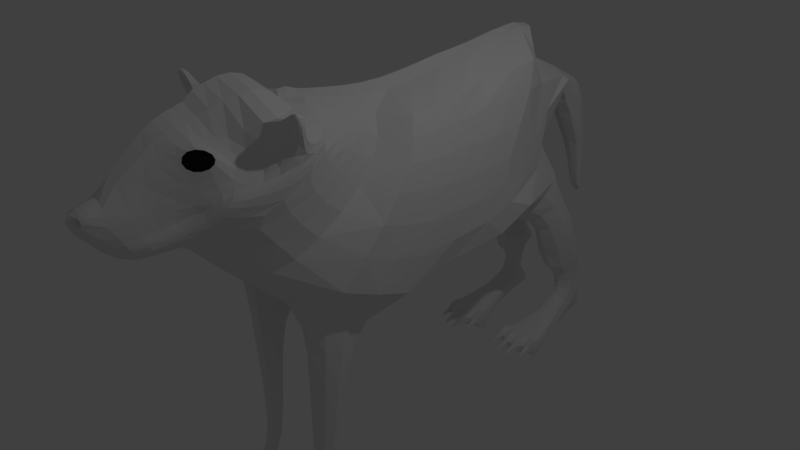 # Source: olok.blend  (saved by Blender 2.79.0; exported with 4.5.12 LTS)
import bpy
from mathutils import Matrix  # noqa: F401  (used for matrix-valued properties, if any)

bpy.ops.wm.read_factory_settings(use_empty=True)
scene = bpy.context.scene
scene.name = 'Scene'

# ---- collections
col_collection_1 = bpy.data.collections.new('Collection 1'); scene.collection.children.link(col_collection_1)

# ---- world
world_world = bpy.data.worlds.new('World'); scene.world = world_world
world_world.color = (0.05088, 0.05088, 0.05088)
world_world.use_sun_shadow = False
world_world.sun_shadow_jitter_overblur = 0.0
world_world.cycles.sampling_method = 'MANUAL'

# ---- cameras
cam_camera = bpy.data.cameras.new('Camera')
cam_camera.clip_end = 100.0
cam_camera.lens = 35.0
cam_camera.sensor_width = 32.0
cam_camera.sensor_height = 18.0
cam_camera.ortho_scale = 7.314
cam_camera.dof.focus_distance = 0.0
cam_camera.dof.aperture_fstop = 128.0

# ---- lights
light_lamp = bpy.data.lights.new('Lamp', 'POINT')
light_lamp.transmission_factor = 0.0
light_lamp.cutoff_distance = 30.0
light_lamp.energy = 100.0
light_lamp.shadow_buffer_clip_start = 1.001
light_lamp.shadow_soft_size = 0.1
light_lamp.shadow_maximum_resolution = 0.006
light_lamp.use_absolute_resolution = True

# ---- meshes
me_plane = bpy.data.meshes.new('Plane')
me_plane.from_pydata([(-2.905, -12.35, -15.85), (-3.253, -12.37, -15.49), (-3.5, -12.51, -15.12), (-3.59, -12.74, -14.83), (-3.503, -13.0, -14.68), (-3.254, -13.26, -14.73), (-2.893, -13.45, -14.98), (-2.515, -13.51, -15.37), (-2.251, -13.4, -15.78), (-2.159, -13.13, -16.08), (-2.261, -12.79, -16.21), (-2.542, -12.5, -16.11), (-2.856, -12.16, -15.99), (-3.27, -12.19, -15.54), (-3.562, -12.36, -15.08), (-3.672, -12.61, -14.7), (-3.57, -12.9, -14.5), (-3.278, -13.19, -14.55), (-2.84, -13.43, -14.85), (-2.345, -13.57, -15.35), (-2.035, -13.47, -15.88), (-1.933, -13.16, -16.28), (-2.048, -12.72, -16.48), (-2.418, -12.34, -16.34), (-2.744, -11.7, -16.36), (-3.289, -11.76, -15.66), (-3.666, -11.99, -15.0), (-3.82, -12.28, -14.45), (-3.683, -12.63, -14.17), (-3.319, -12.98, -14.2), (-2.745, -13.33, -14.57), (-1.925, -13.77, -15.28), (-1.564, -13.72, -16.1), (-1.454, -13.34, -16.67), (-1.551, -12.63, -17.19), (-2.175, -11.97, -16.87), (-2.575, -10.85, -17.06), (-3.35, -11.0, -15.85), (-3.839, -11.42, -14.91), (-4.103, -11.73, -14.03), (-3.868, -12.22, -13.66), (-3.438, -12.64, -13.67), (-2.807, -13.09, -14.01), (-1.979, -13.73, -14.56), (-1.325, -11.85, -18.26), (-1.947, -11.26, -17.71), (-0.74, -13.42, -17.73), (-0.6568, -12.7, -18.63), (-0.9402, -14.62, -15.73), (-1.011, -14.72, -15.0), (-3.882, -9.542, -15.95), (-3.516, -9.53, -16.34), (-3.684, -9.929, -15.9), (-4.013, -10.09, -15.57), (-2.066, -10.3, -18.38), (-1.137, -11.1, -19.54), (-1.685, -10.68, -18.78), (-0.5636, -11.9, -19.66), (-2.689, -10.19, -17.18), (-2.253, -9.867, -18.27), (-2.718, -9.784, -17.2), (-2.351, -9.505, -18.19), (-2.711, -9.57, -17.26), (-2.383, -9.307, -18.19), (-1.716, -9.943, -19.52), (-1.882, -9.554, -19.39), (-1.274, -9.86, -20.76), (-1.471, -9.383, -20.5), (-0.8928, -9.569, -21.59), (-1.033, -9.207, -21.29), (-0.4662, -9.427, -22.01), (-0.5384, -9.098, -21.74), (-3.169, -10.37, -16.32), (-3.751, -10.69, -15.47), (-3.5, -10.34, -15.88), (-3.979, -10.44, -15.39), (-3.686, -10.2, -15.73), (-3.341, -8.891, -16.91), (-3.168, -9.074, -17.1), (-2.877, -8.432, -17.88), (-2.792, -8.679, -18.02), (-2.455, -8.1, -18.76), (-2.411, -8.368, -18.94), (-1.997, -7.85, -19.49), (-1.976, -8.131, -19.74), (-1.454, -7.674, -20.04), (-1.434, -7.96, -20.33), (-0.7788, -7.563, -20.36), (-0.7633, -7.851, -20.69), (-2.981, -9.216, -17.21), (-2.655, -8.886, -18.11), (-2.827, -9.333, -17.27), (-2.517, -9.048, -18.16), (-3.354, -8.566, -16.69), (-2.831, -8.138, -17.71), (-3.134, -8.109, -16.31), (-2.567, -7.81, -17.58), (-2.15, -7.479, -16.75), (-1.894, -7.437, -17.79), (-1.11, -7.113, -16.99), (-1.001, -7.161, -17.92), (-2.406, -7.84, -18.54), (-2.266, -7.649, -18.33), (-1.929, -7.595, -19.17), (-1.423, -7.435, -19.69), (-0.7774, -7.325, -19.96), (-0.7857, -7.182, -19.46), (-3.989, -9.182, -15.72), (-4.057, -8.867, -15.2), (-4.437, -11.66, -13.13), (-4.122, -12.08, -12.95), (-3.658, -12.52, -13.01), (-3.009, -13.03, -13.34), (-2.16, -13.72, -13.83), (-1.124, -14.88, -14.26), (-4.776, -11.7, -12.25), (-4.464, -12.11, -12.15), (-4.017, -12.6, -12.26), (-3.39, -13.12, -12.6), (-2.529, -13.61, -13.1), (-1.324, -15.29, -13.54), (-4.406, -10.02, -15.23), (-4.515, -9.767, -14.98), (-4.667, -9.562, -14.43), (-4.68, -10.32, -14.81), (-4.827, -10.26, -14.48), (-5.028, -10.17, -13.82), (-4.394, -11.22, -14.15), (-4.684, -11.29, -13.38), (-4.995, -11.35, -12.52), (-4.608, -10.92, -14.39), (-4.866, -10.99, -13.75), (-5.139, -11.05, -12.93), (-4.687, -10.61, -14.64), (-4.921, -10.67, -14.12), (-5.17, -10.68, -13.36), (-4.099, -11.01, -14.85), (-4.317, -10.72, -14.93), (-4.392, -10.38, -15.1), (-0.8161, -14.4, -16.43), (-0.7531, -14.0, -17.06), (-1.567, -10.28, -19.53), (-1.259, -10.37, -20.28), (-0.8458, -10.85, -20.73), (-0.4583, -11.16, -20.69), (-0.9471, -10.17, -21.62), (-0.7317, -9.88, -21.99), (-0.3916, -9.758, -22.26), (-1.004, -10.49, -21.09), (-0.3916, -11.02, -21.43), (-0.3476, -10.87, -21.96), (-0.315, -10.68, -22.25), (-0.2045, -10.53, -22.41), (-0.2096, -10.32, -22.44), (-0.3353, -10.08, -22.36), (-0.6302, -10.09, -22.16), (-0.7854, -10.23, -22.02), (-0.5912, -10.6, -22.11), (-0.6422, -10.7, -21.91), (-0.7123, -10.81, -21.44), (-0.8771, -10.6, -21.51), (-0.8314, -10.48, -21.85), (-0.7531, -10.43, -22.05), (-3.27, -9.564, -16.52), (-3.447, -9.857, -16.1), (-3.081, -10.0, -16.47), (-3.35, -10.09, -16.07), (-3.479, -10.04, -15.94), (-3.106, -9.615, -16.61), (-3.294, -9.833, -16.22), (-3.022, -9.801, -16.59), (-3.25, -9.935, -16.21), (-3.361, -9.955, -16.08), (-3.201, -9.833, -16.3), (-3.018, -9.681, -16.64), (-2.735, -9.438, -17.28), (-2.423, -9.175, -18.18), (-1.991, -9.26, -19.3), (-2.044, -9.075, -19.24), (-2.307, -8.611, -19.08), (-2.185, -8.804, -19.16), (-2.093, -8.946, -19.21), (-1.594, -9.077, -20.32), (-1.657, -8.895, -20.22), (-1.895, -8.397, -19.93), (-1.79, -8.612, -20.06), (-1.706, -8.766, -20.14), (-1.132, -8.932, -21.08), (-1.184, -8.76, -20.93), (-1.373, -8.24, -20.56), (-1.291, -8.469, -20.72), (-1.225, -8.631, -20.83), (-0.5922, -8.841, -21.52), (-0.6216, -8.673, -21.35), (-0.7277, -8.136, -20.94), (-0.6818, -8.372, -21.11), (-0.6445, -8.541, -21.23), (-0.4467, -10.45, -21.81), (-0.3561, -10.45, -21.89), (-0.3585, -10.39, -21.9), (-0.4514, -10.34, -21.82), (-0.5958, -10.31, -21.78), (-0.6888, -10.31, -21.78), (-0.5897, -10.42, -21.77), (-0.6841, -10.38, -21.78), (-1.709, -7.391, -18.73), (-0.9006, -7.159, -18.77), (-1.349, -7.294, -19.35), (-3.347, -7.832, -15.15), (-2.314, -7.236, -15.75), (-1.19, -6.843, -16.07), (-4.253, -8.598, -14.23), (-5.17, -12.06, -11.41), (-4.891, -12.54, -11.5), (-4.495, -13.05, -11.68), (-3.936, -13.57, -11.96), (-3.084, -14.03, -12.31), (-1.587, -15.6, -12.68), (-4.859, -9.384, -13.57), (-5.234, -10.07, -12.82), (-5.314, -11.6, -11.47), (-5.413, -11.18, -11.84), (-5.412, -10.71, -12.3), (-3.503, -7.242, -14.01), (-2.414, -6.602, -14.75), (-1.237, -6.18, -15.11), (-4.509, -8.199, -12.76), (-5.618, -12.66, -10.57), (-5.358, -13.12, -10.99), (-5.005, -13.61, -11.23), (-4.536, -14.08, -11.4), (-3.791, -14.49, -11.4), (-1.844, -15.88, -11.77), (-4.985, -9.206, -12.63), (-5.296, -9.93, -11.32), (-5.528, -12.03, -10.13), (-5.539, -11.43, -10.46), (-5.506, -10.84, -10.86), (-1.866, -15.95, -10.82), (-5.574, -12.51, -9.538), (-5.806, -13.81, -10.81), (-5.496, -14.19, -10.97), (-5.146, -14.54, -11.09), (-6.348, -14.14, -10.7), (-6.425, -14.16, -10.51), (-6.548, -14.76, -10.84), (-6.607, -14.8, -10.72), (-6.552, -15.25, -10.95), (-6.59, -15.32, -10.86), (-6.341, -15.45, -10.99), (-6.349, -15.54, -10.92), (-5.984, -15.32, -10.99), (-5.952, -15.44, -10.91), (-5.581, -14.98, -11.0), (-5.487, -15.14, -10.91), (-3.861, -14.55, -10.4), (-5.882, -14.14, -10.8), (-5.759, -14.28, -10.85), (-6.081, -14.43, -10.81), (-5.926, -14.59, -10.85), (-6.284, -14.81, -10.85), (-6.15, -14.94, -10.88), (-6.39, -15.08, -10.9), (-6.312, -15.15, -10.91), (-6.471, -15.15, -10.94), (-6.324, -15.29, -10.96), (-6.053, -15.12, -10.95), (-5.751, -14.74, -10.94), (-6.195, -14.26, -10.79), (-6.42, -14.76, -10.87), (-4.893, -14.78, -10.99), (-6.015, -13.48, -10.57), (-6.123, -13.51, -10.23), (-0.5883, -10.51, -21.98), (-0.4129, -10.55, -22.05), (-0.3146, -10.36, -22.15), (-0.4257, -10.24, -22.09), (-0.6066, -10.21, -22.0), (-0.7203, -10.28, -21.95), (-0.3103, -10.49, -22.13), (-0.709, -10.4, -21.95), (-5.798, -12.91, -9.918), (-4.975, -14.78, -10.52), (-5.538, -15.12, -10.62), (-5.973, -15.42, -10.7), (-6.34, -15.52, -10.72), (-6.56, -15.32, -10.67), (-6.481, -15.26, -10.47), (-6.325, -15.4, -10.5), (-6.302, -14.98, -10.24), (-6.158, -15.12, -10.28), (-6.106, -14.66, -10.09), (-5.937, -14.83, -10.15), (-5.904, -14.43, -9.954), (-5.76, -14.58, -10.02), (-6.441, -14.91, -10.33), (-6.22, -14.47, -10.13), (-6.563, -14.85, -10.52), (-6.37, -14.28, -10.28), (-5.732, -14.96, -10.31), (-5.808, -14.14, -9.864), (-5.428, -14.52, -10.06), (-6.048, -15.28, -10.45), (-6.317, -15.29, -10.37), (-6.401, -15.21, -10.35), (-6.036, -13.74, -9.945), (-5.636, -13.23, -9.454), (-5.284, -13.69, -9.378), (-4.743, -14.16, -9.676), (-4.428, -13.12, -7.76), (-4.698, -12.38, -7.61), (-4.702, -11.88, -7.528), (-5.291, -11.27, -9.127), (-5.3, -11.82, -8.95), (-5.183, -12.85, -8.749), (-4.716, -13.42, -8.682), (-4.097, -13.91, -8.972), (-1.36, -15.37, -9.047), (-1.161, -14.66, -8.311), (-1.04, -14.5, -7.612), (-3.033, -13.9, -7.678), (-3.472, -13.83, -8.238), (-4.076, -13.46, -7.935), (-3.177, -14.33, -9.489), (-2.599, -14.21, -8.676), (-2.192, -14.24, -8.019), (-1.626, -15.78, -9.9), (-4.601, -12.76, -7.645), (-5.237, -12.3, -8.774), (-2.904, -13.5, -6.384), (-1.948, -13.95, -6.197), (-0.9732, -14.3, -6.126), (-0.9778, -14.11, -5.299), (-1.981, -13.65, -5.465), (-2.95, -13.1, -5.82), (-2.905, -13.88, -6.793), (-1.957, -14.29, -6.861), (-0.9906, -14.42, -6.906), (-2.907, -13.95, -7.235), (-2.01, -14.32, -7.454), (-3.849, -12.49, -6.497), (-3.818, -12.95, -6.84), (-3.799, -13.34, -6.985), (-3.697, -13.52, -7.254), (-3.602, -13.62, -7.511), (-3.527, -6.025, -12.87), (-2.446, -5.379, -13.6), (-1.251, -4.952, -13.94), (-5.158, -10.52, -9.125), (-4.398, -6.807, -11.59), (-5.009, -8.874, -10.76), (-4.846, -7.629, -9.812), (-4.962, -9.602, -8.642), (-4.806, -8.528, -7.754), (-4.608, -11.23, -7.245), (-1.009, -13.9, -4.379), (-2.069, -13.33, -4.623), (-3.054, -12.64, -5.106), (-3.88, -11.92, -5.965), (-4.462, -10.44, -6.638), (-1.03, -13.66, -3.328), (-2.139, -12.96, -3.627), (-3.132, -12.12, -4.2), (-3.872, -11.27, -5.189), (-4.334, -9.558, -5.682), (-1.023, -13.42, -2.106), (-2.145, -12.57, -2.446), (-3.134, -11.57, -3.073), (-3.82, -10.57, -4.14), (-1.005, -13.21, -0.6609), (-2.12, -12.21, -1.056), (-3.103, -11.05, -1.728), (-0.927, -13.33, 3.511), (-3.85, -12.16, 3.067), (-4.721, -10.75, 2.192), (-0.8435, -13.86, 6.604), (-3.743, -12.44, 5.814), (-4.595, -10.86, 4.752), (-0.7744, -14.71, 13.13), (-3.537, -13.01, 11.73), (-4.322, -11.14, 10.39), (-0.7237, -15.11, 15.92), (-3.333, -13.24, 14.51), (-4.074, -11.19, 13.43), (-2.444, -3.457, -12.0), (-1.238, -3.11, -12.27), (-2.862, 1.532, -8.791), (-1.201, -0.8573, -9.842), (-2.551, 2.613, -7.113), (-1.115, 1.111, -6.689), (-2.9, 3.141, -5.092), (-1.177, 2.374, -2.954), (-2.173, 1.556, 8.497), (-1.039, 2.254, 5.697), (-1.575, 1.078, 12.05), (-0.8301, 1.874, 8.9), (-4.407, -5.032, -10.13), (-4.803, -6.153, -8.433), (-4.735, -7.323, -6.443), (-4.509, 0.4206, -8.018), (-6.62, -4.559, -6.023), (-6.533, -6.296, -4.289), (-4.838, 0.9998, -6.206), (-6.624, -3.432, -3.402), (-6.476, -5.48, -1.924), (-4.645, 1.968, -4.458), (-6.505, -2.642, -0.5112), (-6.372, -4.931, 0.6929), (-5.938, -0.9331, 8.678), (-6.1, -2.657, 6.716), (-5.987, -4.666, 6.475), (-5.864, -2.264, 12.2), (-5.883, -3.286, 9.742), (-5.75, -4.963, 9.208), (-3.549, -4.213, -11.45), (-3.705, 0.7144, -9.061), (-2.826, 6.739, -8.399), (-3.765, 2.815, -4.167), (-3.329, 0.6102, 8.423), (-4.264, -8.618, -4.372), (-3.77, -9.861, -2.822), (-6.145, -7.911, -2.585), (-5.585, -9.422, -1.124), (-6.072, -7.392, -0.4139), (-5.473, -9.159, 0.9995), (-5.962, -7.089, 2.05), (-5.349, -9.081, 3.458), (-5.63, -6.871, 7.307), (-5.059, -9.064, 8.772), (-5.447, -6.897, 9.778), (-4.884, -8.959, 11.41), (-3.959, -12.08, 0.7803), (-4.859, -10.82, 0.01323), (-0.9798, -13.13, 1.133), (-1.064, -8.608, 24.2), (-0.9884, -6.846, 25.06), (-1.501, -7.953, 23.28), (-1.393, -6.452, 24.13), (-1.078, -7.371, 22.47), (-0.9895, -6.125, 23.36), (-0.8997, -5.078, 25.63), (-1.267, -4.793, 24.81), (-0.8976, -4.59, 24.15), (-0.7557, -2.937, 26.3), (-1.059, -2.81, 25.62), (-0.7521, -2.767, 25.08), (-0.5701, -0.6698, 26.66), (-0.7793, -0.5574, 26.19), (-0.5658, -0.5767, 25.76), (-0.3976, 2.058, 27.02), (-0.455, 2.346, 26.76), (-0.394, 2.103, 26.4), (-1.274, -10.01, 21.34), (-1.662, -9.742, 21.83), (-1.303, -8.701, 21.63), (-2.306, -10.61, 17.11), (-2.548, -8.171, 17.94), (-2.003, -5.121, 17.88), (-1.615, -13.2, 16.71), (-0.5898, -14.96, 17.21), (-1.248, -0.3756, 14.29), (-0.6951, 1.177, 10.92), (-4.948, -5.779, 11.99), (-3.969, -6.667, 14.69), (-4.092, -8.437, 13.81), (-4.148, -4.106, 15.02), (-5.034, -4.393, 12.24), (-4.871, -7.05, 11.85), (-2.92, 3.95, -8.521), (-2.634, 4.557, -7.408), (-2.984, 4.843, -6.087), (-4.439, 3.261, -8.036), (-4.773, 3.558, -6.779), (-4.504, 4.107, -5.677), (-3.676, 3.429, -8.752), (-2.705, 9.66, -8.288), (-3.769, 4.642, -5.398), (-2.559, 7.08, -7.579), (-2.899, 7.235, -6.61), (-4.265, 6.334, -8.052), (-4.592, 6.494, -7.111), (-4.338, 6.81, -6.294), (-3.538, 6.432, -8.584), (-2.627, 12.26, -8.218), (-3.641, 7.115, -6.083), (-2.462, 9.849, -7.655), (-2.776, 9.939, -6.908), (-4.026, 9.446, -8.03), (-4.33, 9.541, -7.302), (-4.098, 9.716, -6.667), (-3.356, 9.492, -8.438), (-2.62, 14.25, -8.276), (-3.457, 9.876, -6.499), (-2.414, 12.39, -7.724), (-2.695, 12.48, -7.14), (-3.803, 12.17, -8.026), (-4.076, 12.25, -7.461), (-3.869, 12.37, -6.96), (-3.205, 12.17, -8.338), (-2.669, 15.72, -8.533), (-3.299, 12.45, -6.815), (-2.436, 14.41, -7.898), (-2.686, 14.58, -7.436), (-3.648, 14.21, -8.136), (-3.89, 14.35, -7.707), (-3.707, 14.53, -7.307), (-3.124, 14.17, -8.369), (-2.791, 17.71, -9.569), (-3.211, 14.54, -7.151), (-2.5, 15.99, -8.276), (-2.733, 16.46, -7.922), (-3.568, 15.7, -8.435), (-3.79, 15.97, -8.145), (-3.622, 16.45, -7.842), (-3.108, 15.62, -8.592), (-3.186, 16.19, -7.55), (-2.513, 18.19, -9.77), (-2.509, 18.7, -9.688), (-3.557, 17.71, -9.533), (-3.871, 18.19, -9.724), (-3.9, 18.69, -9.653), (-3.168, 17.57, -9.51), (-4.158, 18.89, -11.16), (-3.474, 19.24, -9.431), (-2.344, 18.81, -10.48), (-2.357, 19.13, -10.44), (-4.2, 19.1, -11.02), (-4.067, 19.12, -10.42), (-3.496, 18.78, -11.52), (-3.194, 17.16, -7.761), (-2.248, 19.27, -12.01), (-2.25, 19.16, -12.02), (-4.18, 19.15, -12.02), (-4.182, 19.27, -12.01), (-2.277, 18.89, -11.17), (-4.043, 19.15, -12.04), (-3.42, 17.6, -8.015), (-2.443, -0.7042, -9.667), (-2.108, 1.385, -6.76), (-2.432, 2.366, -3.083), (-6.364, -2.431, -7.79), (-6.589, -1.198, -4.854), (-6.352, -0.01609, -1.848), (-3.612, -1.824, -9.815), (-3.715, 1.885, -1.869), (-2.388, 19.28, -12.04), (-2.975, 17.61, -8.046), (-2.388, 19.15, -12.04), (-3.031, 19.16, -12.3), (-4.043, 19.27, -12.04), (-3.031, 19.28, -12.29), (-2.662, 19.58, -10.74), (-3.236, 19.65, -10.81), (-3.784, 19.57, -10.74), (-2.734, 18.98, -9.448), (-3.228, 19.32, -9.449), (-3.696, 18.98, -9.427), (-4.204, 19.04, -11.79), (-2.881, 19.16, -12.29), (-2.881, 19.28, -12.28), (-4.163, 19.25, -12.18), (-4.163, 19.31, -12.17), (-4.073, 19.25, -12.18), (-4.074, 19.31, -12.18), (-4.151, 19.32, -12.25), (-4.151, 19.34, -12.25), (-4.088, 19.32, -12.25), (-4.088, 19.34, -12.25), (-3.656, 19.02, -12.02), (-3.093, 19.03, -12.06), (-3.003, 19.26, -12.46), (-4.04, 19.74, -11.36), (-3.003, 19.32, -12.46), (-3.861, 18.78, -11.33), (-2.226, 19.04, -11.79), (-4.116, 19.73, -11.23), (-4.06, 19.73, -11.45), (-2.464, 19.02, -11.84), (-2.911, 19.26, -12.46), (-2.911, 19.32, -12.45), (-2.989, 19.33, -12.54), (-2.989, 19.36, -12.53), (-2.926, 19.33, -12.54), (-2.926, 19.36, -12.53), (-4.12, 19.75, -11.43), (-3.341, 18.8, -11.62), (-3.486, 19.36, -12.53), (-3.486, 19.33, -12.54), (-3.549, 19.36, -12.53), (-3.549, 19.33, -12.54), (-3.472, 19.32, -12.46), (-3.472, 19.26, -12.46), (-3.563, 19.32, -12.45), (-3.563, 19.26, -12.46), (-3.445, 19.28, -12.29), (-3.445, 19.16, -12.3), (-3.592, 19.28, -12.28), (-3.592, 19.16, -12.29), (-2.356, 19.26, -12.18), (-2.356, 19.32, -12.18), (-2.266, 19.26, -12.18), (-2.266, 19.32, -12.17), (-2.341, 19.32, -12.25), (-2.341, 19.35, -12.25), (-2.278, 19.32, -12.25), (-2.278, 19.35, -12.24), (-4.164, 19.75, -11.36), (-2.585, 18.78, -11.34), (-2.731, 16.85, -8.997), (-3.132, 16.73, -9.005), (-2.603, 17.73, -8.742), (-2.522, 17.21, -8.916), (-3.802, 17.2, -8.83), (-3.55, 16.85, -8.934), (-3.77, 17.72, -8.678), (-3.565, 18.41, -8.615), (-2.975, 19.24, -9.441), (-2.851, 18.41, -8.645), (-2.811, 19.02, -12.03), (-2.475, 19.55, -11.63), (-3.953, 19.57, -11.57), (-3.972, 19.02, -11.84), (-2.224, 19.51, -11.57), (-2.252, 19.41, -11.0), (-4.206, 19.51, -11.57), (-4.179, 19.41, -10.99), (-4.119, 19.76, -11.29), (-4.08, 19.75, -11.42), (-4.075, 19.76, -11.36), (-2.918, 19.76, -11.44), (-3.037, 19.74, -11.5), (-3.814, 19.05, -11.87), (-3.813, 19.52, -11.66), (-2.638, 19.05, -11.87), (-2.636, 19.51, -11.68), (-3.92, 19.65, -11.16), (-3.017, 19.73, -11.59), (-2.895, 19.74, -11.41), (-3.67, 19.55, -11.73), (-2.797, 19.55, -11.74), (-3.113, 19.58, -11.72), (-3.133, 19.68, -11.28), (-2.762, 19.67, -11.19), (-2.476, 0.7309, 13.94), (-1.974, 0.4906, 16.1), (-2.033, -0.4841, 18.05), (-4.141, -0.5579, 13.93), (-4.288, -1.319, 16.06), (-3.74, -1.998, 18.09), (-3.383, 0.2218, 13.32), (-2.508, 2.849, 17.4), (-2.726, -2.132, 19.33), (-2.598, 1.517, 16.14), (-2.171, 1.36, 17.88), (-2.2, 0.7055, 20.37), (-4.041, 0.7313, 16.18), (-4.253, 0.2603, 17.72), (-3.861, -0.01272, 19.25), (-3.358, 1.23, 15.55), (-2.236, 4.467, 18.27), (-3.044, 0.1072, 20.13), (-2.056, 2.766, 18.98), (-2.214, 2.424, 21.13), (-4.09, 2.281, 17.52), (-4.386, 1.954, 18.95), (-4.043, 1.835, 20.31), (-3.327, 2.649, 16.86), (-2.471, 8.463, 20.63), (-3.206, 2.011, 21.0), (-1.547, 4.4, 19.74), (-2.067, 4.281, 21.73), (-4.094, 4.034, 18.45), (-4.461, 3.754, 19.83), (-4.132, 3.661, 21.09), (-3.222, 4.334, 17.77), (-2.62, 9.363, 20.97), (-3.232, 3.831, 21.67), (-2.174, 8.413, 21.45), (-2.434, 8.334, 22.57), (-3.762, 8.321, 20.87), (-4.097, 8.205, 21.76), (-3.917, 8.165, 22.54), (-3.108, 8.436, 20.4), (-3.264, 8.205, 22.77), (-2.429, 9.44, 21.6), (-2.615, 9.511, 22.5), (-3.645, 9.271, 21.18), (-3.931, 9.308, 21.93), (-3.805, 9.417, 22.69), (-3.113, 9.303, 20.81), (-3.267, 9.433, 22.81), (-3.292, -12.7, 8.76), (-4.413, -10.97, 7.512), (-1.15, -14.12, 9.77), (-1.142, 2.45, 1.32), (-6.127, -4.735, 3.672), (-6.201, -2.544, 3.09), (-5.172, -9.037, 6.107), (-5.754, -6.932, 4.739), (-5.68, -0.3918, 2.88), (-3.74, 1.387, 2.415), (-2.349, 2.311, 1.882), (-1.867, 5.747, 22.03), (-0.9269, 5.929, 20.4), (-4.42, 5.471, 20.6), (-4.113, 5.355, 21.71), (-3.078, 5.981, 18.7), (-1.842, 6.046, 19.12), (-3.186, 5.454, 22.17), (-4.017, 5.735, 19.34), (-1.545, 7.284, 21.08), (-4.034, 6.853, 22.44), (-3.086, 7.367, 19.33), (-1.995, 7.167, 23.14), (-4.288, 6.961, 21.3), (-2.185, 7.394, 19.73), (-3.197, 6.916, 22.93), (-3.904, 7.179, 20.0), (-4.211, 19.29, -11.74), (-3.972, 19.31, -11.84), (-2.463, 19.3, -11.85), (-3.384, 19.31, -12.05), (-3.658, 19.31, -12.01), (-2.809, 19.31, -12.01), (-3.815, 19.3, -11.85), (-2.636, 19.29, -11.87), (-2.219, 19.29, -11.74), (-2.537, 18.69, -10.84), (-2.413, 18.71, -10.69), (-4.077, 18.81, -10.46), (-4.019, 18.72, -10.67), (-3.657, 18.75, -11.28), (-2.8, 18.75, -11.29), (-3.461, 18.73, -11.27), (-2.23, 19.1, -11.03), (-3.656, 18.8, -11.57), (-3.781, 18.82, -11.54), (-2.807, 18.8, -11.57), (-2.673, 18.83, -11.54), (-4.242, 19.47, -11.34), (-4.175, 18.79, -11.68), (-4.111, 18.77, -11.46), (-4.194, 18.79, -11.58), (-4.12, 18.76, -11.66), (-4.074, 18.76, -11.59), (-4.118, 18.76, -11.52), (-4.158, 18.76, -11.65), (-4.164, 18.76, -11.59), (-3.699, 18.87, -11.79), (-3.903, 18.87, -11.62), (-3.803, 18.9, -11.71), (-3.144, 18.88, -11.85), (-3.562, 18.76, -11.86), (-3.557, 18.76, -11.92), (-3.517, 18.76, -11.79), (-3.472, 18.76, -11.86), (-3.517, 18.76, -11.93), (-3.597, 18.78, -11.85), (-3.516, 18.77, -11.74), (-3.576, 18.79, -11.94), (-3.238, 18.9, -11.85), (-3.383, 19.03, -12.07), (-3.332, 18.88, -11.85), (-3.016, 18.79, -11.94), (-2.959, 18.77, -11.73), (-3.038, 18.78, -11.86), (-2.958, 18.76, -11.93), (-2.913, 18.76, -11.86), (-2.958, 18.76, -11.79), (-2.997, 18.76, -11.92), (-3.003, 18.76, -11.86), (-3.132, 18.8, -11.62), (-2.649, 18.9, -11.72), (-2.538, 18.87, -11.63), (-2.355, 18.76, -11.59), (-2.348, 18.76, -11.65), (-2.311, 18.76, -11.52), (-2.265, 18.76, -11.59), (-2.309, 18.76, -11.66), (-2.393, 18.78, -11.59), (-2.319, 18.77, -11.46), (-2.369, 18.79, -11.68), (-2.254, 19.73, -11.45), (-2.912, 19.76, -11.5), (-2.918, 19.75, -11.56), (-2.958, 19.76, -11.43), (-2.313, 19.73, -11.23), (-2.234, 19.72, -11.36), (-2.309, 19.75, -11.43), (-3.003, 19.76, -11.5), (-2.958, 19.75, -11.57), (-2.898, 19.73, -11.59), (-2.956, 19.75, -11.38), (-2.876, 19.74, -11.5), (-2.354, 19.76, -11.36), (-2.31, 19.76, -11.29), (-2.27, 19.75, -11.42), (-2.265, 19.75, -11.36), (-2.377, 18.77, -11.5), (-2.517, 19.65, -11.12), (-2.35, 18.76, -11.53), (-2.255, 18.79, -11.67), (-2.256, 19.72, -11.26), (-2.369, 19.73, -11.45), (-2.391, 19.74, -11.36), (-2.271, 19.75, -11.3), (-3.348, 19.69, -11.23), (-2.765, 18.88, -11.79), (-4.157, 18.76, -11.53), (-3.094, 19.32, -12.04), (-3.374, 19.56, -11.77), (-3.233, 18.74, -11.34), (-3.237, 18.83, -11.69), (-3.242, 19.68, -11.35), (-3.243, 19.53, -11.76), (-3.24, 19.3, -11.98), (-3.238, 19.05, -12.0), (-3.813, 19.66, -11.27), (-3.698, 19.67, -11.19), (-2.235, 18.79, -11.58), (-2.635, 19.66, -11.26), (-3.472, 19.76, -11.5), (-3.478, 19.75, -11.56), (-3.518, 19.76, -11.43), (-3.563, 19.76, -11.5), (-3.517, 19.75, -11.57), (-3.459, 19.73, -11.59), (-3.519, 19.75, -11.37), (-3.438, 19.74, -11.5), (-3.599, 19.74, -11.5), (-3.577, 19.73, -11.59), (-3.478, 19.76, -11.44), (-3.458, 19.74, -11.41), (-3.557, 19.75, -11.56), (-3.557, 19.76, -11.44), (-3.579, 19.74, -11.4), (-3.517, 19.76, -11.5), (-3.424, 19.72, -11.35), (-3.395, 19.71, -11.5), (-3.518, 19.73, -11.62), (-3.333, 19.66, -11.51), (-3.429, 19.68, -11.65), (-3.521, 19.72, -11.29), (-3.524, 19.69, -11.1), (-3.618, 19.72, -11.34), (-3.645, 19.7, -11.49), (-3.61, 19.68, -11.63), (-3.519, 19.67, -11.69), (-3.714, 19.65, -11.47), (-3.52, 19.55, -11.83), (-4.195, 19.72, -11.36), (-4.175, 19.73, -11.45), (-4.08, 19.76, -11.3), (-4.058, 19.74, -11.27), (-4.158, 19.75, -11.42), (-4.158, 19.75, -11.3), (-4.173, 19.72, -11.26), (-4.12, 19.76, -11.36), (-4.016, 19.71, -11.23), (-3.998, 19.71, -11.36), (-4.118, 19.73, -11.48), (-3.949, 19.65, -11.37), (-4.024, 19.68, -11.49), (-4.102, 19.68, -11.15), (-4.06, 19.57, -10.97), (-4.186, 19.63, -11.19), (-4.223, 19.64, -11.35), (-4.193, 19.65, -11.49), (-4.112, 19.67, -11.53), (-3.891, 19.63, -11.4), (-4.099, 19.54, -11.64), (-2.997, 19.75, -11.56), (-2.997, 19.76, -11.44), (-3.017, 19.74, -11.41), (-2.958, 19.76, -11.5), (-2.853, 19.72, -11.35), (-2.827, 19.7, -11.49), (-2.958, 19.73, -11.62), (-2.748, 19.65, -11.48), (-2.863, 19.68, -11.64), (-2.953, 19.72, -11.3), (-2.947, 19.69, -11.12), (-3.052, 19.72, -11.37), (-3.076, 19.71, -11.5), (-3.049, 19.68, -11.64), (-2.958, 19.67, -11.69), (-3.119, 19.66, -11.51), (-2.957, 19.56, -11.81), (-2.349, 19.75, -11.42), (-2.349, 19.76, -11.3), (-2.371, 19.74, -11.27), (-2.309, 19.76, -11.36), (-2.244, 19.64, -11.19), (-2.207, 19.64, -11.35), (-2.311, 19.73, -11.48), (-2.189, 19.47, -11.35), (-2.237, 19.65, -11.49), (-2.328, 19.68, -11.15), (-2.372, 19.57, -10.96), (-2.416, 19.7, -11.22), (-2.441, 19.7, -11.37), (-2.406, 19.67, -11.51), (-2.317, 19.66, -11.55), (-2.521, 19.64, -11.4), (-2.33, 19.54, -11.66), (-2.271, 18.76, -11.65), (-2.272, 18.76, -11.52), (-2.259, 18.78, -11.49), (-2.309, 18.76, -11.59), (-2.438, 18.79, -11.45), (-2.449, 18.81, -11.6), (-2.311, 18.79, -11.71), (-4.17, 18.78, -11.49), (-2.405, 18.86, -11.73), (-2.348, 18.79, -11.37), (-2.421, 18.79, -11.18), (-2.256, 18.82, -11.4), (-2.211, 18.86, -11.56), (-2.238, 18.87, -11.71), (-2.316, 18.86, -11.77), (-2.196, 19.0, -11.5), (-2.326, 18.99, -11.88), (-2.178, 19.22, -11.42), (-3.018, 18.77, -11.77), (-2.997, 18.76, -11.8), (-2.899, 18.79, -11.94), (-2.878, 18.78, -11.85), (-2.919, 18.76, -11.92), (-2.919, 18.76, -11.8), (-2.899, 18.77, -11.76), (-2.958, 18.76, -11.86), (-3.054, 18.79, -11.72), (-3.08, 18.82, -11.85), (-2.958, 18.79, -11.98), (-4.254, 19.22, -11.41), (-3.045, 18.86, -11.98), (-2.962, 18.78, -11.66), (-2.973, 18.78, -11.52), (-2.867, 18.79, -11.7), (-2.834, 18.82, -11.84), (-2.867, 18.86, -11.97), (-2.956, 18.85, -12.03), (-3.575, 18.77, -11.77), (-2.955, 18.98, -12.12), (-3.556, 18.76, -11.8), (-3.459, 18.79, -11.95), (-3.438, 18.78, -11.86), (-3.478, 18.76, -11.92), (-3.478, 18.76, -11.8), (-3.457, 18.77, -11.77), (-3.517, 18.76, -11.86), (-3.604, 18.79, -11.7), (-3.638, 18.82, -11.84), (-3.518, 18.79, -11.98), (-4.236, 19.0, -11.49), (-3.605, 18.86, -11.97), (-3.511, 18.78, -11.66), (-3.62, 18.68, -10.99), (-3.42, 18.79, -11.72), (-3.395, 18.82, -11.86), (-3.431, 18.86, -11.99), (-3.518, 18.85, -12.03), (-3.519, 18.98, -12.12), (-4.06, 18.79, -11.68), (-4.037, 18.78, -11.59), (-4.08, 18.76, -11.65), (-4.079, 18.76, -11.53), (-4.053, 18.77, -11.5), (-4.12, 18.76, -11.59), (-4.176, 18.82, -11.4), (-4.219, 18.86, -11.56), (-4.118, 18.79, -11.71), (-3.81, 19.63, -11.45), (-4.192, 18.87, -11.71), (-4.086, 18.79, -11.37), (-4.019, 18.79, -11.17), (-3.997, 18.79, -11.45), (-3.985, 18.81, -11.6), (-4.027, 18.85, -11.73), (-4.114, 18.86, -11.77), (-4.105, 18.98, -11.88), (-3.17, 19.64, -11.52), (-3.246, 19.63, -11.54), (-2.635, 19.63, -11.46), (-4.105, 19.37, -11.83), (-4.115, 19.32, -12.03), (-4.114, 19.11, -12.05), (-4.119, 19.34, -12.18), (-4.118, 19.23, -12.19), (-4.12, 19.35, -12.25), (-4.12, 19.32, -12.26), (-3.517, 19.33, -12.54), (-3.518, 19.24, -12.47), (-3.518, 19.33, -12.29), (-3.518, 19.12, -12.31), (-3.52, 19.38, -12.06), (-3.518, 19.35, -12.46), (-3.517, 19.37, -12.54), (-2.958, 19.35, -12.46), (-2.958, 19.37, -12.54), (-2.956, 19.12, -12.31), (-2.958, 19.33, -12.54), (-2.957, 19.33, -12.29), (-2.958, 19.24, -12.47), (-2.955, 19.38, -12.06), (-2.326, 19.37, -11.83), (-2.31, 19.34, -12.18), (-2.315, 19.32, -12.03), (-2.309, 19.32, -12.25), (-2.316, 19.11, -12.05), (-2.309, 19.36, -12.25), (-2.31, 19.23, -12.18), (-3.978, 19.41, -10.56), (-3.518, 19.62, -10.69), (-2.943, 19.62, -10.7), (-2.455, 19.41, -10.57), (-2.699, 19.36, -10.1), (-3.231, 19.52, -10.11), (-3.742, 19.36, -10.09), (-3.903, 19.21, -10.1), (-3.502, 19.48, -10.08), (-2.953, 19.48, -10.09), (-2.525, 19.21, -10.12), (-3.211, 18.27, -8.202), (-3.417, 18.94, -8.827), (-3.226, 19.07, -8.872), (-3.026, 18.95, -8.84), (-3.389, 18.55, -8.393), (-3.041, 18.56, -8.407), (-3.091, 18.83, -8.537), (-3.353, 18.83, -8.528), (-3.222, 18.81, -8.491), (-3.906, 18.69, -10.83), (-3.002, 18.73, -11.27), (-2.837, 18.68, -10.99), (-3.441, 18.67, -10.99), (-3.231, 18.66, -11.0), (-3.019, 18.67, -10.99), (-3.576, 18.62, -10.8), (-2.882, 18.62, -10.8), (-3.433, 18.6, -10.75), (-3.23, 18.59, -10.74), (-3.027, 18.6, -10.75), (-3.77, 18.69, -10.95), (-3.819, 18.42, -10.22), (-3.736, 18.54, -10.51), (-3.198, 18.08, -9.946), (-3.217, 18.36, -10.27), (-2.599, 18.42, -10.25), (-2.705, 18.53, -10.52), (-3.647, 18.6, -10.69), (-2.681, 18.69, -10.96), (-2.806, 18.6, -10.7), (-3.226, 18.5, -10.52), (-3.5, 18.41, -10.33), (-3.536, 18.17, -10.0), (-3.46, 18.53, -10.56), (-2.937, 18.41, -10.34), (-2.866, 18.17, -10.02), (-2.994, 18.53, -10.56), (-2.586, 10.16, 20.96), (-2.656, 11.43, 19.74), (-2.414, 10.43, 21.49), (-2.705, 10.85, 22.36), (-3.643, 10.1, 21.11), (-3.939, 10.34, 21.82), (-3.863, 10.79, 23.03), (-3.093, 10.05, 20.81), (-3.257, 10.62, 23.01), (-2.267, 12.05, 19.29), (-2.269, 12.7, 19.56), (-3.668, 11.42, 19.8), (-4.142, 12.03, 19.42), (-4.25, 12.7, 19.86), (-3.15, 11.24, 19.88), (-4.858, 12.9, 16.19), (-3.56, 13.42, 21.06), (-1.917, 12.77, 17.79), (-1.938, 13.22, 17.92), (-4.932, 13.28, 16.54), (-4.582, 13.25, 18.02), (-3.699, 12.71, 15.28), (-3.237, 11.43, 23.3), (-1.512, 13.58, 14.09), (-1.515, 13.38, 14.06), (-4.897, 13.37, 14.06), (-4.901, 13.57, 14.09), (-1.671, 12.88, 16.19), (-4.657, 13.36, 14.01), (-3.521, 11.85, 23.68), (-1.757, 13.58, 14.01), (-2.968, 11.82, 23.06), (-1.758, 13.37, 14.01), (-2.884, 13.38, 13.38), (-4.658, 13.57, 14.02), (-2.884, 13.59, 13.4), (-2.239, 14.11, 17.23), (-3.243, 14.24, 17.06), (-4.203, 14.11, 17.22), (-2.572, 13.06, 20.38), (-3.208, 13.54, 20.93), (-3.909, 13.1, 20.78), (-4.94, 13.17, 14.64), (-2.622, 13.37, 13.41), (-2.622, 13.59, 13.43), (-4.867, 13.54, 13.68), (-4.868, 13.64, 13.69), (-4.711, 13.54, 13.67), (-4.711, 13.64, 13.68), (-4.846, 13.65, 13.51), (-4.847, 13.7, 13.51), (-4.737, 13.65, 13.5), (-4.737, 13.7, 13.51), (-3.98, 13.14, 14.06), (-2.993, 13.14, 13.96), (-2.836, 13.56, 12.99), (-4.652, 14.39, 15.68), (-2.836, 13.66, 13.0), (-4.338, 12.72, 15.74), (-1.475, 13.18, 14.64), (-4.785, 14.38, 15.99), (-4.687, 14.38, 15.47), (-1.891, 13.14, 14.5), (-2.675, 13.56, 13.0), (-2.675, 13.66, 13.0), (-2.811, 13.67, 12.8), (-2.812, 13.73, 12.81), (-2.701, 13.67, 12.8), (-2.701, 13.73, 12.81), (-4.792, 14.42, 15.51), (-3.427, 12.75, 15.05), (-3.682, 13.73, 12.81), (-3.682, 13.67, 12.8), (-3.792, 13.73, 12.81), (-3.792, 13.67, 12.81), (-3.657, 13.66, 13.0), (-3.657, 13.56, 12.99), (-3.817, 13.66, 13.01), (-3.817, 13.56, 13.0), (-3.61, 13.59, 13.39), (-3.61, 13.38, 13.38), (-3.867, 13.59, 13.43), (-3.867, 13.37, 13.41), (-1.701, 13.55, 13.67), (-1.701, 13.65, 13.68), (-1.545, 13.55, 13.68), (-1.544, 13.65, 13.69), (-1.675, 13.66, 13.51), (-1.675, 13.71, 13.51), (-1.565, 13.66, 13.51), (-1.565, 13.71, 13.52), (-4.87, 14.42, 15.68), (-2.103, 12.72, 15.74), (-2.641, 10.86, 20.58), (-3.119, 10.69, 20.57), (-2.501, 11.84, 21.31), (-2.399, 11.28, 20.75), (-3.965, 11.23, 20.98), (-3.629, 10.82, 20.69), (-4.027, 11.82, 21.83), (-3.686, 12.55, 22.75), (-2.851, 13.43, 20.74), (-2.787, 12.51, 22.25), (-2.499, 13.14, 14.05), (-1.911, 14.05, 15.03), (-4.5, 14.09, 15.17), (-4.533, 13.13, 14.51), (-1.471, 13.98, 15.16), (-1.646, 13.72, 16.59), (-4.943, 13.98, 15.18), (-4.895, 13.82, 16.6), (-4.791, 14.42, 15.86), (-4.723, 14.42, 15.53), (-4.714, 14.42, 15.68), (-2.686, 14.42, 15.49), (-2.895, 14.4, 15.33), (-4.256, 13.18, 14.44), (-4.255, 14.01, 14.95), (-2.196, 13.18, 14.42), (-2.192, 14.0, 14.89), (-4.442, 14.24, 16.17), (-2.86, 14.38, 15.12), (-2.647, 14.4, 15.56), (-4.003, 14.07, 14.78), (-2.475, 14.06, 14.76), (-3.029, 14.11, 14.8), (-3.064, 14.29, 15.88), (-2.414, 14.27, 16.1), (-4.952, 13.6, 14.76), (-4.534, 13.63, 14.51), (-1.889, 13.63, 14.47), (-3.504, 13.64, 13.99), (-3.983, 13.64, 14.1), (-2.496, 13.64, 14.09), (-4.258, 13.61, 14.47), (-2.192, 13.61, 14.44), (-1.462, 13.6, 14.75), (-2.113, 12.53, 16.97), (-1.97, 12.58, 17.34), (-4.61, 12.76, 17.9), (-4.614, 12.61, 17.41), (-3.982, 12.66, 15.87), (-2.48, 12.66, 15.86), (-3.639, 12.63, 15.9), (-1.635, 13.22, 16.54), (-3.98, 12.75, 15.18), (-4.198, 12.79, 15.24), (-2.492, 12.75, 15.17), (-2.257, 12.79, 15.24), (-5.007, 13.92, 15.73), (-4.888, 12.73, 14.91), (-4.777, 12.69, 15.44), (-4.923, 12.73, 15.14), (-4.792, 12.68, 14.94), (-4.712, 12.67, 15.11), (-4.789, 12.67, 15.29), (-4.86, 12.68, 14.97), (-4.869, 12.68, 15.12), (-4.055, 12.88, 14.62), (-4.412, 12.87, 15.03), (-4.238, 12.91, 14.82), (-3.082, 12.88, 14.48), (-3.815, 12.67, 14.46), (-3.805, 12.68, 14.31), (-3.736, 12.67, 14.63), (-3.658, 12.68, 14.46), (-3.737, 12.68, 14.29), (-3.875, 12.71, 14.47), (-3.734, 12.69, 14.76), (-3.839, 12.72, 14.25), (-3.247, 12.92, 14.47), (-3.501, 13.14, 13.95), (-3.411, 12.88, 14.48), (-2.858, 12.72, 14.25), (-2.758, 12.69, 14.77), (-2.896, 12.71, 14.46), (-2.756, 12.68, 14.29), (-2.678, 12.67, 14.46), (-2.757, 12.67, 14.63), (-2.825, 12.68, 14.31), (-2.835, 12.68, 14.46), (-3.061, 12.75, 15.05), (-2.215, 12.92, 14.81), (-2.021, 12.87, 15.03), (-1.7, 12.67, 15.12), (-1.689, 12.68, 14.97), (-1.623, 12.67, 15.3), (-1.542, 12.68, 15.12), (-1.62, 12.68, 14.95), (-1.767, 12.7, 15.11), (-1.637, 12.69, 15.44), (-1.725, 12.72, 14.9), (-1.523, 14.37, 15.46), (-2.677, 14.42, 15.33), (-2.687, 14.42, 15.18), (-2.756, 14.42, 15.51), (-1.627, 14.38, 15.99), (-1.488, 14.36, 15.68), (-1.62, 14.42, 15.5), (-2.835, 14.42, 15.33), (-2.757, 14.42, 15.16), (-2.652, 14.38, 15.12), (-2.753, 14.4, 15.64), (-2.612, 14.39, 15.34), (-1.699, 14.42, 15.68), (-1.62, 14.42, 15.85), (-1.552, 14.41, 15.53), (-1.542, 14.42, 15.68), (-1.739, 12.69, 15.34), (-1.985, 14.24, 16.28), (-1.692, 12.67, 15.27), (-1.524, 12.73, 14.91), (-1.526, 14.36, 15.92), (-1.725, 14.38, 15.45), (-1.763, 14.39, 15.67), (-1.553, 14.41, 15.83), (-3.44, 14.3, 16.01), (-2.418, 12.88, 14.62), (-4.858, 12.68, 15.27), (-2.995, 13.65, 14.02), (-3.486, 14.07, 14.68), (-3.239, 12.65, 15.72), (-3.246, 12.8, 14.87), (-3.255, 14.28, 15.71), (-3.256, 14.02, 14.7), (-3.25, 13.63, 14.17), (-3.248, 13.19, 14.11), (-4.254, 14.26, 15.91), (-4.053, 14.28, 16.11), (-1.49, 12.73, 15.14), (-2.191, 14.26, 15.92), (-3.658, 14.42, 15.34), (-3.668, 14.42, 15.19), (-3.737, 14.42, 15.51), (-3.816, 14.42, 15.34), (-3.737, 14.42, 15.17), (-3.634, 14.38, 15.11), (-3.739, 14.4, 15.65), (-3.597, 14.39, 15.34), (-3.879, 14.39, 15.35), (-3.841, 14.38, 15.12), (-3.668, 14.42, 15.49), (-3.633, 14.4, 15.56), (-3.806, 14.42, 15.19), (-3.807, 14.42, 15.49), (-3.844, 14.4, 15.57), (-3.737, 14.43, 15.34), (-3.573, 14.36, 15.7), (-3.523, 14.33, 15.33), (-3.737, 14.38, 15.04), (-3.413, 14.25, 15.31), (-3.581, 14.28, 14.98), (-3.744, 14.36, 15.86), (-3.748, 14.3, 16.32), (-3.912, 14.35, 15.73), (-3.96, 14.33, 15.37), (-3.898, 14.28, 15.01), (-3.739, 14.27, 14.86), (-4.081, 14.24, 15.42), (-3.741, 14.07, 14.54), (-4.925, 14.36, 15.69), (-4.888, 14.37, 15.47), (-4.723, 14.42, 15.83), (-4.684, 14.39, 15.9), (-4.86, 14.41, 15.53), (-4.859, 14.41, 15.84), (-4.886, 14.36, 15.92), (-4.792, 14.43, 15.68), (-4.611, 14.33, 16.0), (-4.579, 14.33, 15.68), (-4.789, 14.38, 15.39), (-4.494, 14.24, 15.67), (-4.625, 14.29, 15.37), (-4.761, 14.29, 16.2), (-4.687, 14.1, 16.66), (-4.908, 14.21, 16.11), (-4.973, 14.22, 15.71), (-4.92, 14.24, 15.37), (-4.778, 14.26, 15.25), (-4.392, 14.2, 15.59), (-4.756, 14.05, 15.0), (-2.826, 14.42, 15.18), (-2.825, 14.42, 15.48), (-2.86, 14.4, 15.55), (-2.756, 14.43, 15.33), (-2.573, 14.35, 15.72), (-2.526, 14.33, 15.35), (-2.756, 14.38, 15.04), (-2.389, 14.23, 15.39), (-2.591, 14.28, 15.0), (-2.747, 14.36, 15.84), (-2.736, 14.3, 16.28), (-2.922, 14.36, 15.66), (-2.963, 14.34, 15.33), (-2.917, 14.29, 15.01), (-2.756, 14.28, 14.87), (-3.038, 14.26, 15.33), (-2.755, 14.08, 14.57), (-1.689, 14.42, 15.53), (-1.689, 14.42, 15.83), (-1.729, 14.39, 15.9), (-1.619, 14.43, 15.68), (-1.506, 14.21, 16.1), (-1.44, 14.22, 15.7), (-1.623, 14.37, 15.38), (-1.408, 13.92, 15.72), (-1.493, 14.24, 15.36), (-1.653, 14.29, 16.2), (-1.819, 13.99, 16.68), (-1.807, 14.33, 16.02), (-1.85, 14.32, 15.65), (-1.79, 14.28, 15.32), (-1.634, 14.26, 15.23), (-1.991, 14.23, 15.59), (-1.656, 14.04, 14.96), (-1.552, 12.68, 14.97), (-1.554, 12.68, 15.28), (-1.533, 12.71, 15.37), (-1.62, 12.67, 15.12), (-1.846, 12.72, 15.47), (-1.864, 12.77, 15.09), (-1.622, 12.73, 14.83), (-4.881, 12.71, 15.37), (-1.787, 12.84, 14.77), (-1.688, 12.73, 15.67), (-1.882, 12.72, 16.14), (-1.526, 12.79, 15.59), (-1.448, 12.85, 15.2), (-1.494, 12.87, 14.82), (-1.632, 12.85, 14.68), (-1.421, 13.09, 15.35), (-1.648, 13.07, 14.42), (-1.39, 13.49, 15.54), (-2.861, 12.69, 14.68), (-2.826, 12.67, 14.61), (-2.653, 12.72, 14.26), (-2.616, 12.71, 14.48), (-2.687, 12.68, 14.31), (-2.688, 12.67, 14.61), (-2.653, 12.69, 14.69), (-2.756, 12.67, 14.46), (-2.925, 12.73, 14.81), (-2.97, 12.78, 14.47), (-2.756, 12.72, 14.18), (-5.026, 13.49, 15.56), (-2.909, 12.85, 14.15), (-2.763, 12.71, 14.95), (-2.782, 12.71, 15.29), (-2.597, 12.73, 14.84), (-2.539, 12.78, 14.52), (-2.597, 12.85, 14.18), (-2.754, 12.84, 14.04), (-3.838, 12.69, 14.69), (-2.751, 13.07, 13.81), (-3.805, 12.67, 14.61), (-3.635, 12.72, 14.25), (-3.597, 12.71, 14.46), (-3.668, 12.68, 14.31), (-3.667, 12.67, 14.61), (-3.631, 12.69, 14.68), (-3.737, 12.67, 14.46), (-3.888, 12.73, 14.84), (-3.947, 12.77, 14.52), (-3.737, 12.72, 14.17), (-4.996, 13.09, 15.36), (-3.891, 12.85, 14.18), (-3.725, 12.71, 14.94), (-3.916, 12.54, 16.58), (-3.567, 12.73, 14.8), (-3.523, 12.78, 14.47), (-3.585, 12.85, 14.15), (-3.738, 12.84, 14.04), (-3.739, 13.07, 13.81), (-4.688, 12.72, 14.89), (-4.647, 12.7, 15.11), (-4.723, 12.68, 14.96), (-4.72, 12.67, 15.27), (-4.675, 12.69, 15.34), (-4.792, 12.67, 15.11), (-4.891, 12.79, 15.6), (-4.967, 12.85, 15.2), (-4.79, 12.72, 14.82), (-4.25, 14.2, 15.46), (-4.919, 12.87, 14.82), (-4.732, 12.73, 15.67), (-4.615, 12.73, 16.14), (-4.576, 12.72, 15.47), (-4.556, 12.77, 15.09), (-4.629, 12.84, 14.77), (-4.782, 12.84, 14.68), (-4.767, 13.07, 14.42), (-3.129, 14.22, 15.3), (-3.261, 14.21, 15.25), (-2.19, 14.2, 15.43), (-4.766, 13.75, 14.54), (-4.784, 13.65, 14.04), (-4.782, 13.29, 14.0), (-4.791, 13.69, 13.68), (-4.79, 13.49, 13.66), (-4.792, 13.72, 13.49), (-4.792, 13.65, 13.49), (-3.737, 13.67, 12.79), (-3.737, 13.51, 12.98), (-3.738, 13.68, 13.4), (-3.738, 13.3, 13.35), (-3.741, 13.77, 13.97), (-3.737, 13.71, 13.0), (-3.737, 13.75, 12.79), (-2.756, 13.71, 13.0), (-2.756, 13.75, 12.79), (-2.754, 13.3, 13.35), (-2.756, 13.67, 12.79), (-2.754, 13.68, 13.4), (-2.756, 13.51, 12.98), (-2.751, 13.77, 13.98), (-1.649, 13.75, 14.52), (-1.621, 13.7, 13.68), (-1.629, 13.66, 14.04), (-1.62, 13.66, 13.49), (-1.631, 13.3, 14.0), (-1.619, 13.73, 13.5), (-1.622, 13.5, 13.67), (-4.461, 13.72, 17.69), (-3.739, 14.2, 17.35), (-2.731, 14.2, 17.34), (-2.037, 13.67, 17.64), (-2.445, 13.59, 18.83), (-3.221, 13.89, 19.04), (-4.036, 13.62, 19.03), (-4.287, 13.36, 18.86), (-3.648, 13.82, 19.18), (-2.786, 13.82, 18.97), (-2.227, 13.33, 18.7), (-3.215, 12.47, 24.07), (-3.455, 13.09, 22.75), (-3.211, 13.22, 22.65), (-2.963, 13.1, 22.53), (-3.422, 12.71, 23.83), (-3.004, 12.72, 23.75), (-3.068, 12.97, 23.66), (-3.361, 12.96, 23.77), (-3.216, 12.95, 23.84), (-4.416, 12.56, 17.01), (-2.833, 12.63, 15.9), (-2.545, 12.54, 16.58), (-3.603, 12.51, 16.6), (-3.235, 12.51, 16.57), (-2.864, 12.51, 16.59), (-3.839, 12.44, 17.06), (-2.624, 12.44, 17.05), (-3.588, 12.39, 17.17), (-3.233, 12.37, 17.21), (-2.877, 12.39, 17.17), (-4.179, 12.55, 16.68), (-4.133, 12.16, 18.39), (-4.049, 12.29, 17.73), (-3.18, 11.66, 19.05), (-3.205, 11.99, 18.3), (-2.303, 12.16, 18.33), (-2.4, 12.28, 17.7), (-3.964, 12.4, 17.32), (-2.271, 12.55, 16.67), (-2.49, 12.39, 17.31), (-3.227, 12.23, 17.75), (-3.649, 12.07, 18.17), (-3.672, 11.79, 18.9), (-3.635, 12.28, 17.65), (-2.77, 12.07, 18.15), (-2.704, 11.79, 18.87), (-2.819, 12.27, 17.64), (0.0, -13.92, -17.97), (0.0, -13.19, -18.8), (0.0, -15.17, -15.94), (0.0, -15.36, -15.22), (0.0, -12.29, -19.74), (0.0, -9.374, -22.17), (0.0, -9.06, -21.92), (0.0, -7.519, -20.49), (0.0, -7.803, -20.83), (0.0, -6.934, -17.07), (0.0, -7.03, -17.96), (0.0, -7.283, -20.05), (0.0, -7.131, -19.5), (0.0, -15.6, -14.48), (0.0, -16.15, -13.78), (0.0, -14.89, -16.61), (0.0, -14.48, -17.27), (0.0, -11.3, -20.71), (0.0, -9.705, -22.38), (0.0, -11.12, -21.44), (0.0, -10.95, -21.99), (0.0, -10.75, -22.35), (0.0, -10.55, -22.54), (0.0, -10.3, -22.58), (0.0, -10.02, -22.52), (0.0, -8.811, -21.7), (0.0, -8.639, -21.52), (0.0, -8.084, -21.08), (0.0, -8.321, -21.26), (0.0, -8.496, -21.39), (0.0, -7.066, -18.79), (0.0, -6.625, -16.17), (0.0, -16.43, -12.9), (0.0, -5.929, -15.21), (0.0, -16.65, -11.99), (0.0, -16.67, -11.04), (0.0, -14.6, -6.098), (0.0, -14.42, -5.23), (0.0, -15.76, -9.231), (0.0, -14.53, -8.454), (0.0, -14.89, -7.683), (0.0, -16.42, -10.11), (0.0, -14.91, -6.924), (0.0, -4.695, -14.0), (0.0, -14.26, -4.274), (0.0, -14.09, -3.193), (0.0, -13.93, -1.942), (0.0, -13.81, -0.4465), (0.0, -13.98, 3.866), (0.0, -14.4, 6.927), (0.0, -15.15, 13.31), (0.0, -15.35, 15.87), (0.0, -2.919, -12.27), (0.0, -0.8441, -9.811), (0.0, 1.036, -6.634), (0.0, 2.349, -2.96), (0.0, 2.538, 4.587), (0.0, 2.213, 7.646), (0.0, -13.56, 17.8), (0.0, -15.05, 17.36), (0.0, -13.79, 1.427), (0.0, -8.989, 24.75), (0.0, -7.082, 25.63), (0.0, -7.093, 22.19), (0.0, -5.964, 23.04), (0.0, -5.255, 26.17), (0.0, -4.528, 23.91), (0.0, -3.063, 26.71), (0.0, -2.797, 24.86), (0.0, -0.6784, 26.96), (0.0, -0.5688, 25.64), (0.0, 2.118, 27.16), (0.0, 2.157, 26.43), (0.0, -10.52, 21.84), (0.0, -8.228, 21.65), (0.0, -11.85, 19.06), (0.0, -7.106, 19.03), (0.0, 2.91, 26.95), (0.0, 1.487, 10.09), (0.0, 0.4987, 12.23), (0.0, -14.67, 10.11), (0.0, 2.551, 0.9036), (-4.034, 6.853, 23.39), (-3.197, 6.916, 24.26), (-3.197, 6.916, 24.26), (-4.034, 6.853, 23.39), (-2.434, 8.334, 22.57)], [], [(7, 19, 18, 6), (4, 16, 15, 3), (11, 23, 22, 10), (1, 13, 12, 0), (8, 20, 19, 7), (5, 17, 16, 4), (0, 12, 23, 11), (2, 14, 13, 1), (9, 21, 20, 8), (6, 18, 17, 5), (3, 15, 14, 2), (10, 22, 21, 9), (12, 24, 35, 23), (14, 26, 25, 13), (21, 33, 32, 20), (18, 30, 29, 17), (15, 27, 26, 14), (22, 34, 33, 21), (19, 31, 30, 18), (16, 28, 27, 15), (23, 35, 34, 22), (13, 25, 24, 12), (20, 32, 31, 19), (17, 29, 28, 16), (29, 41, 40, 28), (24, 36, 45, 35), (26, 38, 37, 25), (30, 42, 41, 29), (27, 39, 38, 26), (31, 43, 42, 30), (28, 40, 39, 27), (35, 45, 44, 34), (25, 37, 36, 24), (44, 47, 46, 34), (47, 1531, 1530, 46), (31, 48, 49, 43), (48, 1532, 1533, 49), (80, 79, 81, 82), (82, 81, 83, 84), (78, 77, 79, 80), (51, 50, 77, 78), (52, 53, 50, 51), (76, 75, 53, 52), (45, 36, 54, 56), (44, 45, 56, 55), (57, 47, 44, 55), (1534, 1531, 47, 57), (54, 36, 58, 59), (59, 58, 60, 61), (61, 60, 62, 63), (54, 59, 65, 64), (64, 65, 67, 66), (66, 67, 69, 68), (68, 69, 71, 70), (70, 71, 1536, 1535), (72, 58, 36, 37), (72, 37, 73, 74), (74, 73, 75, 76), (84, 83, 85, 86), (86, 85, 87, 88), (88, 87, 1537, 1538), (78, 80, 90, 89), (89, 90, 92, 91), (79, 77, 93, 94), (94, 93, 95, 96), (96, 95, 97, 98), (98, 97, 99, 100), (100, 99, 1539, 1540), (105, 104, 207, 106), (105, 106, 1542, 1541), (105, 1541, 1537, 87), (104, 105, 87, 85), (103, 104, 85, 83), (101, 103, 83, 81), (94, 101, 81, 79), (95, 93, 107, 108), (77, 50, 107, 93), (42, 43, 113, 112), (43, 49, 114, 113), (40, 41, 111, 110), (49, 1533, 1543, 114), (41, 42, 112, 111), (39, 40, 110, 109), (114, 1543, 1544, 120), (112, 113, 119, 118), (110, 111, 117, 116), (113, 114, 120, 119), (111, 112, 118, 117), (109, 110, 116, 115), (107, 50, 121, 122), (108, 107, 122, 123), (122, 121, 124, 125), (123, 122, 125, 126), (109, 115, 129, 128), (39, 109, 128, 127), (128, 129, 132, 131), (127, 128, 131, 130), (131, 132, 135, 134), (130, 131, 134, 133), (125, 124, 133, 134), (126, 125, 134, 135), (130, 133, 138, 137), (127, 130, 137, 136), (124, 121, 138, 133), (138, 121, 50, 53), (137, 138, 53, 75), (136, 137, 75, 73), (136, 73, 37, 38), (127, 136, 38, 39), (32, 33, 140, 139), (139, 140, 1546, 1545), (48, 31, 32, 139), (1532, 48, 139, 1545), (140, 33, 34, 46), (1546, 140, 46, 1530), (54, 64, 141, 56), (64, 66, 142, 141), (141, 142, 55, 56), (1534, 57, 144, 1547), (68, 70, 147, 146), (55, 142, 148, 143), (57, 55, 143, 144), (70, 1535, 1548, 147), (142, 66, 145, 148), (66, 68, 146, 145), (1547, 144, 149, 1549), (1549, 149, 150, 1550), (1550, 150, 151, 1551), (149, 144, 143, 159), (1551, 151, 152, 1552), (1552, 152, 153, 1553), (1553, 153, 154, 1554), (147, 1548, 1554, 154), (155, 156, 145, 146), (154, 155, 146, 147), (150, 149, 159, 158), (151, 150, 158, 157), (161, 162, 157, 158), (160, 161, 158, 159), (148, 160, 159, 143), (145, 161, 160, 148), (156, 162, 161, 145), (76, 52, 164, 167), (72, 74, 166, 165), (52, 51, 163, 164), (74, 76, 167, 166), (165, 166, 171, 170), (164, 163, 168, 169), (166, 167, 172, 171), (167, 164, 169, 172), (58, 72, 165, 60), (60, 165, 170, 62), (89, 91, 168, 163), (78, 89, 163, 51), (173, 171, 172, 169), (173, 174, 170, 171), (168, 174, 173, 169), (91, 92, 176, 175), (168, 91, 175, 174), (62, 170, 174, 175), (63, 62, 175, 176), (61, 63, 178, 177), (176, 92, 180, 181), (92, 90, 179, 180), (63, 176, 181, 178), (181, 180, 185, 186), (177, 178, 183, 182), (178, 181, 186, 183), (180, 179, 184, 185), (186, 185, 190, 191), (182, 183, 188, 187), (183, 186, 191, 188), (185, 184, 189, 190), (191, 190, 195, 196), (187, 188, 193, 192), (188, 191, 196, 193), (190, 189, 194, 195), (196, 195, 1558, 1559), (192, 193, 1556, 1555), (193, 196, 1559, 1556), (195, 194, 1557, 1558), (179, 90, 80, 82), (184, 179, 82, 84), (189, 184, 84, 86), (194, 189, 86, 88), (1557, 194, 88, 1538), (65, 59, 61, 177), (67, 65, 177, 182), (69, 67, 182, 187), (71, 69, 187, 192), (1536, 71, 192, 1555), (274, 273, 203, 197), (276, 275, 199, 200), (278, 277, 201, 202), (279, 274, 197, 198), (280, 278, 202, 204), (275, 279, 198, 199), (273, 280, 204, 203), (277, 276, 200, 201), (198, 197, 200, 199), (201, 200, 197, 203), (202, 201, 203, 204), (1560, 1542, 106, 206), (1540, 1560, 206, 100), (98, 100, 206, 205), (102, 205, 103, 101), (106, 207, 205, 206), (104, 103, 205, 207), (96, 102, 101, 94), (98, 205, 102, 96), (99, 97, 209, 210), (95, 108, 211, 208), (123, 126, 219, 218), (115, 116, 213, 212), (132, 129, 220, 221), (116, 117, 214, 213), (1539, 99, 210, 1561), (117, 118, 215, 214), (108, 123, 218, 211), (129, 115, 212, 220), (126, 135, 222, 219), (118, 119, 216, 215), (97, 95, 208, 209), (119, 120, 217, 216), (120, 1544, 1562, 217), (135, 132, 221, 222), (208, 211, 226, 223), (218, 219, 234, 233), (212, 213, 228, 227), (220, 212, 227, 235), (213, 214, 229, 228), (221, 220, 235, 236), (214, 215, 230, 229), (222, 221, 236, 237), (215, 216, 231, 230), (209, 208, 223, 224), (219, 222, 237, 234), (216, 217, 232, 231), (210, 209, 224, 225), (217, 1562, 1564, 232), (1561, 210, 225, 1563), (211, 218, 233, 226), (232, 1564, 1565, 238), (238, 255, 231, 232), (227, 281, 239, 235), (229, 230, 242, 241), (228, 229, 241, 240), (155, 154, 276, 277), (244, 243, 245, 246), (246, 245, 247, 248), (248, 247, 249, 250), (250, 249, 251, 252), (252, 251, 253, 254), (240, 241, 257, 256), (256, 257, 259, 258), (258, 259, 261, 260), (260, 261, 263, 262), (262, 263, 265, 264), (264, 265, 249, 247), (261, 259, 267, 266), (258, 260, 269, 268), (261, 266, 265, 263), (260, 262, 264, 269), (257, 241, 267, 259), (258, 268, 240, 256), (251, 249, 265, 266), (251, 266, 267, 253), (241, 242, 253, 267), (245, 269, 264, 247), (240, 271, 227, 228), (243, 244, 272, 271), (245, 243, 268, 269), (268, 243, 271, 240), (157, 162, 280, 273), (153, 152, 279, 275), (162, 156, 278, 280), (152, 151, 274, 279), (156, 155, 277, 278), (154, 153, 275, 276), (151, 157, 273, 274), (231, 270, 242, 230), (254, 253, 242, 270), (271, 272, 281, 227), (255, 282, 270, 231), (303, 290, 289, 304), (285, 286, 248, 250), (284, 285, 250, 252), (283, 284, 252, 254), (282, 283, 254, 270), (286, 285, 288, 287), (289, 290, 292, 291), (291, 292, 294, 293), (289, 291, 296, 295), (295, 296, 298, 297), (297, 298, 244, 246), (295, 297, 286, 287), (248, 286, 297, 246), (294, 292, 299, 301), (290, 302, 299, 292), (293, 294, 301, 300), (293, 300, 296, 291), (304, 289, 295, 287), (303, 304, 287, 288), (303, 288, 302, 290), (285, 284, 302, 288), (284, 283, 299, 302), (283, 282, 301, 299), (298, 296, 300, 305), (244, 298, 305, 272), (301, 282, 255, 308), (300, 301, 308, 307), (305, 300, 307, 306), (272, 305, 306, 281), (307, 308, 316, 315), (306, 307, 315, 314), (306, 314, 239, 281), (324, 325, 320, 321), (326, 1571, 1568, 317), (317, 1568, 1569, 318), (318, 1569, 1570, 319), (315, 316, 321, 322), (237, 236, 313, 312), (312, 313, 310, 311), (332, 331, 1566, 1567), (322, 309, 314, 315), (323, 324, 321, 316), (255, 323, 316, 308), (238, 1565, 1571, 326), (238, 326, 323, 255), (324, 323, 326, 317), (325, 324, 317, 318), (310, 313, 328, 327), (341, 340, 311, 310), (236, 235, 328, 313), (239, 314, 328, 235), (327, 328, 314, 309), (1566, 331, 337, 1572), (331, 330, 336, 337), (330, 329, 335, 336), (334, 329, 330, 333), (333, 330, 331, 332), (319, 1570, 1572, 337), (320, 325, 339, 338), (318, 319, 339, 325), (339, 319, 337, 336), (338, 339, 336, 335), (329, 334, 340, 341), (342, 341, 310, 327), (343, 342, 327, 309), (335, 329, 341, 342), (338, 335, 342, 343), (320, 338, 343, 344), (344, 343, 309, 322), (320, 344, 322, 321), (1563, 225, 347, 1573), (225, 224, 346, 347), (224, 223, 345, 346), (234, 237, 312, 348), (349, 345, 223, 226), (226, 233, 234, 350), (349, 226, 350, 351), (352, 350, 234, 348), (351, 350, 352, 353), (334, 333, 356, 357), (332, 1567, 1574, 355), (311, 340, 358, 354), (333, 332, 355, 356), (340, 334, 357, 358), (354, 358, 363, 359), (356, 355, 360, 361), (358, 357, 362, 363), (357, 356, 361, 362), (355, 1574, 1575, 360), (359, 363, 368, 364), (361, 360, 365, 366), (363, 362, 367, 368), (362, 361, 366, 367), (360, 1575, 1576, 365), (352, 359, 364, 353), (354, 359, 352, 348), (311, 354, 348, 312), (367, 366, 370, 371), (366, 365, 369, 370), (365, 1576, 1577, 369), (432, 431, 373, 374), (431, 433, 372, 373), (433, 1590, 1578, 372), (374, 373, 376, 377), (373, 372, 375, 376), (372, 1578, 1579, 375), (692, 691, 379, 380), (691, 693, 378, 379), (693, 1610, 1580, 378), (380, 379, 382, 383), (379, 378, 381, 382), (378, 1580, 1581, 381), (1573, 347, 385, 1582), (347, 346, 384, 385), (1582, 385, 387, 1583), (1583, 387, 389, 1584), (1584, 389, 391, 1585), (1611, 694, 393, 1586), (1586, 393, 395, 1587), (393, 392, 394, 395), (351, 353, 398, 397), (349, 351, 397, 396), (397, 398, 401, 400), (400, 401, 404, 403), (403, 404, 407, 406), (696, 695, 410, 409), (409, 410, 413, 412), (408, 409, 412, 411), (364, 368, 420, 419), (419, 420, 422, 421), (421, 422, 424, 423), (423, 424, 426, 425), (698, 697, 428, 427), (427, 428, 430, 429), (369, 1577, 1590, 433), (370, 369, 433, 431), (371, 370, 431, 432), (388, 386, 468, 469), (405, 417, 476, 473), (345, 414, 384, 346), (402, 405, 473, 472), (415, 399, 471, 474), (349, 396, 414, 345), (427, 429, 413, 410), (698, 427, 410, 695), (423, 425, 407, 404), (421, 423, 404, 401), (419, 421, 401, 398), (364, 419, 398, 353), (380, 383, 430, 428), (692, 380, 428, 697), (374, 377, 426, 424), (432, 374, 424, 422), (371, 432, 422, 420), (367, 371, 420, 368), (434, 1591, 1592, 435), (434, 435, 437, 436), (436, 437, 439, 438), (438, 439, 1594, 1593), (439, 437, 441, 442), (1594, 439, 442, 1596), (437, 435, 440, 441), (435, 1592, 1595, 440), (442, 441, 444, 445), (440, 1595, 1597, 443), (1596, 442, 445, 1598), (441, 440, 443, 444), (445, 444, 447, 448), (443, 1597, 1599, 446), (1598, 445, 448, 1600), (444, 443, 446, 447), (448, 447, 450, 451), (446, 1599, 1601, 449), (1600, 448, 451, 1602), (447, 446, 449, 450), (434, 436, 453, 452), (436, 438, 454, 453), (1591, 434, 452, 1603), (438, 1593, 1604, 454), (454, 1604, 1606, 457), (452, 453, 456, 455), (453, 454, 457, 456), (1603, 452, 455, 1605), (1607, 450, 449, 1601), (1602, 451, 450, 1607), (1605, 455, 458, 1588), (383, 382, 458, 455), (1589, 459, 381, 1581), (1588, 458, 459, 1589), (381, 459, 458, 382), (1609, 460, 457, 1606), (1608, 461, 460, 1609), (460, 461, 395, 394), (395, 461, 1608, 1587), (463, 464, 455, 456), (383, 455, 464, 430), (456, 457, 465, 463), (413, 462, 466, 412), (462, 413, 429, 467), (412, 466, 465, 411), (463, 465, 466, 462), (464, 463, 462, 467), (430, 464, 467, 429), (473, 476, 484, 481), (469, 468, 416, 477), (474, 471, 479, 482), (471, 472, 480, 479), (390, 388, 469, 470), (386, 415, 474, 468), (399, 402, 472, 471), (417, 390, 470, 476), (482, 479, 487, 490), (479, 480, 488, 487), (484, 478, 486, 492), (416, 482, 490, 475), (472, 473, 481, 480), (470, 469, 477, 478), (468, 474, 482, 416), (476, 470, 478, 484), (492, 486, 494, 500), (475, 490, 498, 483), (486, 485, 493, 494), (488, 489, 497, 496), (477, 416, 475, 485), (481, 484, 492, 489), (480, 481, 489, 488), (478, 477, 485, 486), (496, 497, 505, 504), (497, 500, 508, 505), (493, 483, 491, 501), (498, 495, 503, 506), (487, 488, 496, 495), (490, 487, 495, 498), (485, 475, 483, 493), (489, 492, 500, 497), (501, 491, 499, 509), (506, 503, 511, 514), (503, 504, 512, 511), (508, 502, 510, 515), (494, 493, 501, 502), (483, 498, 506, 491), (500, 494, 502, 508), (495, 496, 504, 503), (613, 612, 519, 518), (608, 609, 521, 507), (610, 611, 516, 517), (505, 508, 515, 513), (504, 505, 513, 512), (502, 501, 509, 510), (491, 506, 514, 499), (609, 613, 518, 521), (611, 608, 507, 516), (612, 614, 520, 519), (515, 510, 546, 529), (731, 733, 1035, 957), (1005, 720, 619, 904), (399, 415, 543, 540), (405, 402, 541, 542), (417, 405, 542, 544), (386, 388, 538, 537), (388, 390, 539, 538), (415, 386, 537, 543), (402, 399, 540, 541), (390, 417, 544, 539), (389, 387, 537, 538), (391, 389, 538, 539), (542, 541, 403, 406), (400, 403, 541, 540), (699, 696, 409, 408), (700, 699, 408, 418), (701, 700, 418, 392), (694, 701, 392, 393), (396, 397, 400, 540), (414, 396, 540, 543), (384, 414, 543, 537), (385, 384, 537, 387), (513, 515, 529, 536), (524, 525, 517, 516), (986, 532, 560, 988), (1008, 602, 603, 1010), (558, 559, 723, 618), (1003, 570, 580, 1001), (818, 553, 1013, 843), (843, 1013, 552, 806), (864, 1012, 553, 635), (1020, 1018, 556, 523), (615, 614, 513, 536), (610, 617, 546, 510), (533, 532, 557, 718), (985, 533, 718, 984), (986, 535, 621, 980), (535, 549, 719, 621), (563, 562, 566, 567), (532, 533, 561, 560), (549, 535, 562, 563), (985, 549, 563, 987), (990, 564, 565, 989), (987, 563, 567, 989), (988, 560, 564, 990), (560, 561, 565, 564), (548, 550, 572, 570), (1002, 559, 579, 998), (559, 558, 578, 579), (1001, 580, 581, 999), (1011, 598, 602, 1008), (550, 548, 569, 809), (1007, 530, 601, 1006), (598, 599, 603, 602), (1009, 547, 598, 1011), (545, 547, 577, 720), (1000, 548, 570, 1003), (593, 592, 588, 589), (590, 591, 587, 586), (992, 593, 589, 991), (601, 600, 604, 605), (1000, 558, 618, 943), (1002, 550, 809, 1004), (1007, 545, 720, 1005), (1009, 531, 574, 921), (530, 531, 600, 601), (1006, 601, 605, 1010), (998, 579, 583, 999), (547, 545, 599, 598), (994, 597, 593, 992), (596, 597, 568, 722), (993, 596, 722, 995), (595, 594, 721, 761), (594, 595, 591, 590), (570, 572, 581, 580), (993, 594, 590, 996), (996, 590, 586, 997), (991, 589, 588, 997), (994, 595, 761, 962), (597, 596, 592, 593), (579, 578, 582, 583), (739, 624, 718, 934), (517, 554, 617, 610), (556, 520, 614, 615), (512, 513, 614, 612), (509, 499, 608, 611), (514, 511, 613, 609), (510, 509, 611, 610), (499, 514, 609, 608), (511, 512, 612, 613), (788, 891, 797, 796), (890, 889, 794, 804), (794, 891, 788, 888), (636, 630, 789, 871), (724, 631, 621, 719), (722, 568, 631, 724), (573, 736, 735, 731), (633, 725, 720, 577), (618, 723, 725, 633), (791, 784, 783, 793), (571, 628, 852, 853), (790, 877, 636, 871), (644, 643, 652, 653), (648, 651, 660, 657), (647, 648, 657, 656), (649, 646, 655, 658), (657, 660, 668, 665), (653, 652, 650, 661), (658, 655, 663, 666), (655, 656, 664, 663), (645, 644, 653, 654), (643, 649, 658, 652), (646, 647, 656, 655), (651, 645, 654, 660), (666, 663, 671, 674), (663, 664, 672, 671), (668, 662, 670, 676), (650, 666, 674, 659), (656, 657, 665, 664), (654, 653, 661, 662), (652, 658, 666, 650), (660, 654, 662, 668), (716, 713, 678, 683), (715, 712, 682, 667), (713, 710, 677, 678), (714, 711, 681, 680), (661, 650, 659, 669), (665, 668, 676, 673), (664, 665, 673, 672), (662, 661, 669, 670), (680, 681, 688, 687), (681, 683, 690, 688), (677, 667, 675, 684), (682, 679, 686, 689), (717, 714, 680, 679), (712, 717, 679, 682), (710, 715, 667, 677), (711, 716, 683, 681), (678, 677, 684, 685), (667, 682, 689, 675), (683, 678, 685, 690), (679, 680, 687, 686), (646, 649, 418, 408), (648, 647, 411, 465), (651, 648, 465, 457), (643, 644, 394, 392), (644, 645, 460, 394), (649, 643, 392, 418), (647, 646, 408, 411), (645, 651, 457, 460), (687, 1065, 1064, 686), (675, 1060, 1062, 684), (690, 1068, 1066, 688), (688, 1066, 1065, 687), (685, 1063, 1068, 690), (689, 1067, 1060, 675), (686, 1064, 1067, 689), (684, 1062, 1063, 685), (391, 539, 701, 694), (539, 544, 700, 701), (544, 542, 699, 700), (542, 406, 696, 699), (377, 692, 697, 426), (425, 698, 695, 407), (425, 426, 697, 698), (406, 407, 695, 696), (1585, 391, 694, 1611), (375, 1579, 1610, 693), (376, 375, 693, 691), (377, 376, 691, 692), (673, 676, 708, 705), (669, 659, 707, 703), (674, 671, 709, 706), (671, 672, 704, 709), (672, 673, 705, 704), (670, 669, 703, 702), (659, 674, 706, 707), (676, 670, 702, 708), (705, 708, 716, 711), (703, 707, 715, 710), (706, 709, 717, 712), (709, 704, 714, 717), (704, 705, 711, 714), (702, 703, 710, 713), (707, 706, 712, 715), (708, 702, 713, 716), (984, 718, 624, 870), (724, 719, 620, 632), (722, 724, 632, 638), (995, 722, 638, 849), (1004, 809, 640, 887), (725, 723, 639, 634), (720, 725, 634, 619), (731, 735, 528, 733), (954, 934, 718, 557), (519, 520, 527, 729), (625, 526, 729, 527), (733, 811, 1036, 1035), (733, 528, 585, 811), (522, 975, 1032, 730), (957, 1035, 1040, 1038), (1037, 1034, 1039, 1042), (811, 771, 937, 1033), (1035, 1036, 1041, 1040), (922, 726, 622, 895), (922, 734, 534, 920), (734, 623, 525, 524), (811, 1033, 1037, 1036), (1036, 1037, 1042, 1041), (750, 748, 735, 736), (749, 750, 736, 573), (737, 738, 607, 732), (772, 773, 607, 738), (807, 772, 738, 737), (744, 968, 743, 965), (745, 966, 967, 741), (747, 968, 745, 808), (963, 964, 744, 965), (745, 968, 744, 966), (912, 808, 745, 741), (740, 742, 970, 973), (740, 746, 747, 742), (742, 747, 808, 912), (743, 968, 747, 746), (743, 971, 963, 965), (742, 912, 969, 970), (967, 966, 744, 964), (757, 752, 944, 942), (754, 950, 755, 948), (759, 757, 952, 955), (759, 753, 752, 757), (755, 950, 756, 947), (766, 930, 770, 769), (766, 933, 925, 927), (768, 930, 767, 928), (768, 928, 929, 764), (929, 928, 767, 926), (798, 800, 776, 780), (777, 908, 778, 905), (778, 911, 801, 905), (781, 775, 774, 779), (774, 908, 776, 800), (945, 946, 755, 947), (756, 953, 945, 947), (752, 950, 754, 944), (757, 942, 951, 952), (942, 944, 754, 758), (756, 950, 752, 753), (754, 948, 949, 758), (949, 948, 755, 946), (763, 765, 932, 935), (925, 926, 767, 927), (765, 770, 924, 923), (763, 769, 770, 765), (770, 930, 768, 924), (923, 924, 768, 764), (767, 930, 766, 927), (765, 923, 931, 932), (776, 908, 777, 906), (781, 779, 910, 913), (778, 908, 774, 775), (776, 906, 907, 780), (801, 819, 777, 905), (779, 774, 800, 798), (907, 906, 777, 819), (779, 798, 909, 910), (584, 860, 851, 854), (576, 627, 628, 571), (853, 852, 626, 575), (628, 857, 626, 852), (637, 629, 785, 792), (790, 874, 783, 784), (793, 637, 875, 876), (785, 872, 873, 792), (782, 787, 893, 896), (795, 891, 794, 889), (788, 894, 803, 888), (787, 797, 805, 802), (812, 771, 811, 585), (552, 641, 813, 806), (840, 806, 813, 982), (981, 982, 813, 641), (815, 814, 640, 809), (810, 814, 815, 721), (761, 721, 815, 816), (809, 569, 816, 815), (762, 761, 816, 760), (760, 816, 569, 751), (576, 571, 859, 862), (606, 857, 584, 854), (626, 855, 856, 575), (626, 857, 606, 855), (584, 857, 628, 627), (856, 855, 606, 850), (851, 850, 606, 854), (571, 853, 858, 859), (873, 872, 789, 630), (783, 874, 785, 629), (791, 793, 876, 879), (785, 874, 789, 872), (789, 874, 790, 871), (793, 783, 629, 637), (802, 805, 795, 786), (782, 796, 797, 787), (787, 802, 892, 893), (795, 889, 890, 786), (797, 891, 795, 805), (803, 804, 794, 888), (553, 818, 817, 635), (635, 817, 972, 869), (869, 972, 632, 620), (551, 799, 820, 642), (983, 903, 619, 634), (878, 983, 634, 639), (1033, 732, 1034, 1037), (1033, 937, 737, 732), (915, 534, 728, 727), (823, 834, 835, 827), (826, 822, 821, 828), (828, 821, 831, 832), (832, 831, 823, 827), (830, 829, 824, 833), (835, 834, 824, 829), (823, 836, 824, 834), (821, 836, 823, 831), (825, 836, 821, 822), (824, 836, 825, 833), (828, 832, 837, 838), (825, 839, 830, 833), (826, 828, 838, 841), (840, 838, 837, 806), (822, 826, 839, 825), (832, 827, 842, 837), (827, 835, 844, 842), (843, 842, 844, 818), (806, 837, 842, 843), (835, 829, 845, 844), (829, 830, 846, 845), (845, 848, 818, 844), (830, 839, 847, 846), (839, 826, 841, 847), (847, 849, 638, 846), (810, 849, 847, 841), (810, 841, 838, 840), (638, 848, 845, 846), (861, 859, 858, 635), (627, 576, 860, 584), (853, 575, 863, 858), (575, 856, 865, 863), (864, 863, 865, 625), (635, 858, 863, 864), (856, 850, 866, 865), (850, 851, 867, 866), (866, 739, 625, 865), (851, 860, 868, 867), (860, 576, 862, 868), (868, 870, 624, 867), (620, 870, 868, 862), (620, 862, 859, 861), (624, 739, 866, 867), (878, 876, 875, 642), (784, 791, 877, 790), (637, 792, 880, 875), (792, 873, 882, 880), (881, 880, 882, 641), (642, 875, 880, 881), (873, 630, 883, 882), (630, 636, 884, 883), (883, 886, 641, 882), (636, 877, 885, 884), (877, 791, 879, 885), (885, 887, 640, 884), (639, 887, 885, 879), (639, 879, 876, 878), (640, 886, 883, 884), (895, 893, 892, 623), (796, 782, 894, 788), (802, 786, 897, 892), (786, 890, 899, 897), (898, 897, 899, 799), (623, 892, 897, 898), (890, 804, 900, 899), (804, 803, 901, 900), (900, 903, 799, 899), (803, 894, 902, 901), (894, 782, 896, 902), (902, 904, 619, 901), (622, 904, 902, 896), (622, 896, 893, 895), (619, 903, 900, 901), (773, 910, 909, 607), (775, 781, 911, 778), (798, 780, 914, 909), (780, 907, 916, 914), (915, 914, 916, 534), (607, 909, 914, 915), (907, 819, 917, 916), (819, 801, 918, 917), (917, 920, 534, 916), (801, 911, 919, 918), (911, 781, 913, 919), (919, 921, 574, 918), (577, 921, 919, 913), (577, 913, 910, 773), (574, 920, 917, 918), (726, 922, 920, 574), (734, 922, 895, 623), (531, 530, 726, 574), (751, 932, 931, 771), (769, 763, 933, 766), (923, 764, 936, 931), (764, 929, 938, 936), (937, 936, 938, 737), (771, 931, 936, 937), (929, 926, 939, 938), (926, 925, 940, 939), (939, 807, 737, 938), (925, 933, 941, 940), (933, 763, 935, 941), (941, 943, 618, 940), (569, 943, 941, 935), (569, 935, 932, 751), (618, 807, 939, 940), (618, 633, 772, 807), (633, 577, 773, 772), (748, 952, 951, 735), (753, 759, 953, 756), (942, 758, 956, 951), (758, 949, 958, 956), (528, 956, 958, 585), (735, 951, 956, 528), (949, 946, 959, 958), (946, 945, 960, 959), (959, 762, 585, 958), (945, 953, 961, 960), (953, 759, 955, 961), (961, 962, 761, 960), (568, 962, 961, 955), (568, 955, 952, 748), (761, 762, 959, 960), (812, 760, 751, 771), (585, 762, 760, 812), (954, 970, 969, 522), (746, 740, 971, 743), (912, 741, 974, 969), (741, 967, 976, 974), (975, 974, 976, 573), (522, 969, 974, 975), (967, 964, 977, 976), (964, 963, 978, 977), (977, 749, 573, 976), (963, 971, 979, 978), (971, 740, 973, 979), (979, 980, 621, 978), (557, 980, 979, 973), (557, 973, 970, 954), (621, 749, 977, 978), (621, 631, 750, 749), (631, 568, 748, 750), (522, 526, 934, 954), (625, 739, 934, 526), (848, 638, 632, 972), (818, 848, 972, 817), (640, 814, 982, 981), (810, 840, 982, 814), (642, 820, 983, 878), (820, 799, 903, 983), (719, 984, 870, 620), (562, 988, 990, 566), (561, 987, 989, 565), (566, 990, 989, 567), (533, 985, 987, 561), (532, 986, 980, 557), (549, 985, 984, 719), (535, 986, 988, 562), (597, 994, 962, 568), (587, 991, 997, 586), (592, 996, 997, 588), (596, 993, 996, 592), (594, 993, 995, 721), (595, 994, 992, 591), (591, 992, 991, 587), (723, 1004, 887, 639), (572, 998, 999, 581), (559, 1002, 1004, 723), (548, 1000, 943, 569), (558, 1000, 1003, 578), (582, 1001, 999, 583), (550, 1002, 998, 572), (578, 1003, 1001, 582), (599, 1006, 1010, 603), (547, 1009, 921, 577), (530, 1007, 1005, 726), (531, 1009, 1011, 600), (545, 1007, 1006, 599), (600, 1011, 1008, 604), (604, 1008, 1010, 605), (726, 1005, 904, 622), (721, 995, 849, 810), (1014, 551, 642, 881), (641, 552, 1014, 881), (799, 551, 1015, 898), (551, 1014, 1021, 1016), (1013, 553, 1018, 1020), (1015, 551, 1016, 1022), (552, 1013, 1020, 1017), (1014, 552, 1017, 1021), (553, 1012, 1019, 1018), (1017, 1020, 523, 555), (1021, 1017, 555, 616), (1016, 1021, 616, 554), (1023, 536, 529, 546), (1026, 617, 554, 616), (1025, 1026, 616, 555), (1024, 1025, 555, 523), (615, 1024, 523, 556), (1031, 1023, 1028, 1029), (615, 1027, 1030, 1024), (1026, 1029, 1028, 617), (1030, 1027, 1023, 1031), (1031, 1029, 1026, 1025), (1030, 1031, 1025, 1024), (536, 1023, 1027, 615), (617, 1028, 1023, 546), (527, 1012, 864, 625), (1019, 1012, 527, 520), (1018, 1019, 520, 556), (1022, 1016, 554, 517), (1015, 1022, 517, 525), (898, 1015, 525, 623), (573, 1043, 1032, 975), (573, 731, 957, 1043), (730, 1032, 1045, 1044), (1055, 1054, 1047, 1046), (1058, 1057, 1049, 1048), (1048, 1049, 727, 728), (1043, 1050, 1045, 1032), (915, 727, 1051, 607), (727, 1049, 1052, 1051), (1059, 1052, 1049, 1057), (1056, 1053, 1047, 1054), (1050, 1056, 1054, 1045), (1044, 1045, 1054, 1055), (1053, 1059, 1057, 1047), (1046, 1047, 1057, 1058), (1050, 1043, 957, 1038), (1056, 1050, 1038, 1040), (1053, 1056, 1040, 1041), (1059, 1053, 1041, 1042), (1052, 1059, 1042, 1039), (1051, 1052, 1039, 1034), (607, 1051, 1034, 732), (507, 521, 1046, 1058), (516, 507, 1058, 1048), (524, 516, 1048, 728), (734, 524, 728, 534), (1055, 1046, 521, 518), (1044, 1055, 518, 519), (730, 1044, 519, 729), (522, 730, 729, 526), (1158, 1157, 1072, 1071), (1153, 1154, 1074, 1061), (1155, 1156, 1069, 1070), (1154, 1158, 1071, 1074), (1156, 1153, 1061, 1069), (1157, 1159, 1073, 1072), (1068, 1063, 1091, 1082), (1201, 1203, 1505, 1427), (1475, 1190, 1164, 1374), (1066, 1068, 1082, 1089), (1077, 1078, 1070, 1069), (1456, 1085, 1105, 1458), (1478, 1147, 1148, 1480), (1103, 1104, 1193, 1163), (1473, 1115, 1125, 1471), (1288, 1098, 1483, 1313), (1313, 1483, 1097, 1276), (1334, 1482, 1098, 1180), (1490, 1488, 1101, 1076), (1160, 1159, 1066, 1089), (1155, 1162, 1091, 1063), (1086, 1085, 1102, 1188), (1455, 1086, 1188, 1454), (1456, 1088, 1166, 1450), (1088, 1094, 1189, 1166), (1108, 1107, 1111, 1112), (1085, 1086, 1106, 1105), (1094, 1088, 1107, 1108), (1455, 1094, 1108, 1457), (1460, 1109, 1110, 1459), (1457, 1108, 1112, 1459), (1458, 1105, 1109, 1460), (1105, 1106, 1110, 1109), (1093, 1095, 1117, 1115), (1472, 1104, 1124, 1468), (1104, 1103, 1123, 1124), (1471, 1125, 1126, 1469), (1481, 1143, 1147, 1478), (1095, 1093, 1114, 1279), (1477, 1083, 1146, 1476), (1143, 1144, 1148, 1147), (1479, 1092, 1143, 1481), (1090, 1092, 1122, 1190), (1470, 1093, 1115, 1473), (1138, 1137, 1133, 1134), (1135, 1136, 1132, 1131), (1462, 1138, 1134, 1461), (1146, 1145, 1149, 1150), (1470, 1103, 1163, 1413), (1472, 1095, 1279, 1474), (1477, 1090, 1190, 1475), (1479, 1084, 1119, 1391), (1083, 1084, 1145, 1146), (1476, 1146, 1150, 1480), (1468, 1124, 1128, 1469), (1092, 1090, 1144, 1143), (1464, 1142, 1138, 1462), (1141, 1142, 1113, 1192), (1463, 1141, 1192, 1465), (1140, 1139, 1191, 1231), (1139, 1140, 1136, 1135), (1115, 1117, 1126, 1125), (1463, 1139, 1135, 1466), (1466, 1135, 1131, 1467), (1461, 1134, 1133, 1467), (1464, 1140, 1231, 1432), (1142, 1141, 1137, 1138), (1124, 1123, 1127, 1128), (1209, 1169, 1188, 1404), (1070, 1099, 1162, 1155), (1101, 1073, 1159, 1160), (1065, 1066, 1159, 1157), (1062, 1060, 1153, 1156), (1067, 1064, 1158, 1154), (1063, 1062, 1156, 1155), (1060, 1067, 1154, 1153), (1064, 1065, 1157, 1158), (1258, 1361, 1267, 1266), (1360, 1359, 1264, 1274), (1264, 1361, 1258, 1358), (1181, 1175, 1259, 1341), (1194, 1176, 1166, 1189), (1192, 1113, 1176, 1194), (1118, 1206, 1205, 1201), (1178, 1195, 1190, 1122), (1163, 1193, 1195, 1178), (1261, 1254, 1253, 1263), (1116, 1173, 1322, 1323), (1260, 1347, 1181, 1341), (1454, 1188, 1169, 1340), (1194, 1189, 1165, 1177), (1192, 1194, 1177, 1183), (1465, 1192, 1183, 1319), (1474, 1279, 1185, 1357), (1195, 1193, 1184, 1179), (1190, 1195, 1179, 1164), (1201, 1205, 1081, 1203), (1424, 1404, 1188, 1102), (1072, 1073, 1080, 1199), (1170, 1079, 1199, 1080), (1203, 1281, 1506, 1505), (1203, 1081, 1130, 1281), (1075, 1445, 1502, 1200), (1427, 1505, 1510, 1508), (1507, 1504, 1509, 1512), (1281, 1241, 1407, 1503), (1505, 1506, 1511, 1510), (1392, 1196, 1167, 1365), (1392, 1204, 1087, 1390), (1204, 1168, 1078, 1077), (1281, 1503, 1507, 1506), (1506, 1507, 1512, 1511), (1220, 1218, 1205, 1206), (1219, 1220, 1206, 1118), (1207, 1208, 1152, 1202), (1242, 1243, 1152, 1208), (1277, 1242, 1208, 1207), (1214, 1438, 1213, 1435), (1215, 1436, 1437, 1211), (1217, 1438, 1215, 1278), (1433, 1434, 1214, 1435), (1215, 1438, 1214, 1436), (1382, 1278, 1215, 1211), (1210, 1212, 1440, 1443), (1210, 1216, 1217, 1212), (1212, 1217, 1278, 1382), (1213, 1438, 1217, 1216), (1213, 1441, 1433, 1435), (1212, 1382, 1439, 1440), (1437, 1436, 1214, 1434), (1227, 1222, 1414, 1412), (1224, 1420, 1225, 1418), (1229, 1227, 1422, 1425), (1229, 1223, 1222, 1227), (1225, 1420, 1226, 1417), (1236, 1400, 1240, 1239), (1236, 1403, 1395, 1397), (1238, 1400, 1237, 1398), (1238, 1398, 1399, 1234), (1399, 1398, 1237, 1396), (1268, 1270, 1246, 1250), (1247, 1378, 1248, 1375), (1248, 1381, 1271, 1375), (1251, 1245, 1244, 1249), (1244, 1378, 1246, 1270), (1415, 1416, 1225, 1417), (1226, 1423, 1415, 1417), (1222, 1420, 1224, 1414), (1227, 1412, 1421, 1422), (1412, 1414, 1224, 1228), (1226, 1420, 1222, 1223), (1224, 1418, 1419, 1228), (1419, 1418, 1225, 1416), (1233, 1235, 1402, 1405), (1395, 1396, 1237, 1397), (1235, 1240, 1394, 1393), (1233, 1239, 1240, 1235), (1240, 1400, 1238, 1394), (1393, 1394, 1238, 1234), (1237, 1400, 1236, 1397), (1235, 1393, 1401, 1402), (1246, 1378, 1247, 1376), (1251, 1249, 1380, 1383), (1248, 1378, 1244, 1245), (1246, 1376, 1377, 1250), (1271, 1289, 1247, 1375), (1249, 1244, 1270, 1268), (1377, 1376, 1247, 1289), (1249, 1268, 1379, 1380), (1129, 1330, 1321, 1324), (1121, 1172, 1173, 1116), (1323, 1322, 1171, 1120), (1173, 1327, 1171, 1322), (1182, 1174, 1255, 1262), (1260, 1344, 1253, 1254), (1263, 1182, 1345, 1346), (1255, 1342, 1343, 1262), (1252, 1257, 1363, 1366), (1265, 1361, 1264, 1359), (1258, 1364, 1273, 1358), (1257, 1267, 1275, 1272), (1282, 1241, 1281, 1130), (1097, 1186, 1283, 1276), (1310, 1276, 1283, 1452), (1451, 1452, 1283, 1186), (1285, 1284, 1185, 1279), (1280, 1284, 1285, 1191), (1231, 1191, 1285, 1286), (1279, 1114, 1286, 1285), (1232, 1231, 1286, 1230), (1230, 1286, 1114, 1221), (1121, 1116, 1329, 1332), (1151, 1327, 1129, 1324), (1171, 1325, 1326, 1120), (1171, 1327, 1151, 1325), (1129, 1327, 1173, 1172), (1326, 1325, 1151, 1320), (1321, 1320, 1151, 1324), (1116, 1323, 1328, 1329), (1343, 1342, 1259, 1175), (1253, 1344, 1255, 1174), (1261, 1263, 1346, 1349), (1255, 1344, 1259, 1342), (1259, 1344, 1260, 1341), (1263, 1253, 1174, 1182), (1272, 1275, 1265, 1256), (1252, 1266, 1267, 1257), (1257, 1272, 1362, 1363), (1265, 1359, 1360, 1256), (1267, 1361, 1265, 1275), (1273, 1274, 1264, 1358), (1098, 1288, 1287, 1180), (1180, 1287, 1442, 1339), (1339, 1442, 1177, 1165), (1096, 1269, 1290, 1187), (1453, 1373, 1164, 1179), (1348, 1453, 1179, 1184), (1503, 1202, 1504, 1507), (1503, 1407, 1207, 1202), (1385, 1087, 1198, 1197), (1293, 1304, 1305, 1297), (1296, 1292, 1291, 1298), (1298, 1291, 1301, 1302), (1302, 1301, 1293, 1297), (1300, 1299, 1294, 1303), (1305, 1304, 1294, 1299), (1293, 1306, 1294, 1304), (1291, 1306, 1293, 1301), (1295, 1306, 1291, 1292), (1294, 1306, 1295, 1303), (1298, 1302, 1307, 1308), (1295, 1309, 1300, 1303), (1296, 1298, 1308, 1311), (1310, 1308, 1307, 1276), (1292, 1296, 1309, 1295), (1302, 1297, 1312, 1307), (1297, 1305, 1314, 1312), (1313, 1312, 1314, 1288), (1276, 1307, 1312, 1313), (1305, 1299, 1315, 1314), (1299, 1300, 1316, 1315), (1315, 1318, 1288, 1314), (1300, 1309, 1317, 1316), (1309, 1296, 1311, 1317), (1317, 1319, 1183, 1316), (1280, 1319, 1317, 1311), (1280, 1311, 1308, 1310), (1183, 1318, 1315, 1316), (1331, 1329, 1328, 1180), (1172, 1121, 1330, 1129), (1323, 1120, 1333, 1328), (1120, 1326, 1335, 1333), (1334, 1333, 1335, 1170), (1180, 1328, 1333, 1334), (1326, 1320, 1336, 1335), (1320, 1321, 1337, 1336), (1336, 1209, 1170, 1335), (1321, 1330, 1338, 1337), (1330, 1121, 1332, 1338), (1338, 1340, 1169, 1337), (1165, 1340, 1338, 1332), (1165, 1332, 1329, 1331), (1169, 1209, 1336, 1337), (1348, 1346, 1345, 1187), (1254, 1261, 1347, 1260), (1182, 1262, 1350, 1345), (1262, 1343, 1352, 1350), (1351, 1350, 1352, 1186), (1187, 1345, 1350, 1351), (1343, 1175, 1353, 1352), (1175, 1181, 1354, 1353), (1353, 1356, 1186, 1352), (1181, 1347, 1355, 1354), (1347, 1261, 1349, 1355), (1355, 1357, 1185, 1354), (1184, 1357, 1355, 1349), (1184, 1349, 1346, 1348), (1185, 1356, 1353, 1354), (1365, 1363, 1362, 1168), (1266, 1252, 1364, 1258), (1272, 1256, 1367, 1362), (1256, 1360, 1369, 1367), (1368, 1367, 1369, 1269), (1168, 1362, 1367, 1368), (1360, 1274, 1370, 1369), (1274, 1273, 1371, 1370), (1370, 1373, 1269, 1369), (1273, 1364, 1372, 1371), (1364, 1252, 1366, 1372), (1372, 1374, 1164, 1371), (1167, 1374, 1372, 1366), (1167, 1366, 1363, 1365), (1164, 1373, 1370, 1371), (1243, 1380, 1379, 1152), (1245, 1251, 1381, 1248), (1268, 1250, 1384, 1379), (1250, 1377, 1386, 1384), (1385, 1384, 1386, 1087), (1152, 1379, 1384, 1385), (1377, 1289, 1387, 1386), (1289, 1271, 1388, 1387), (1387, 1390, 1087, 1386), (1271, 1381, 1389, 1388), (1381, 1251, 1383, 1389), (1389, 1391, 1119, 1388), (1122, 1391, 1389, 1383), (1122, 1383, 1380, 1243), (1119, 1390, 1387, 1388), (1196, 1392, 1390, 1119), (1204, 1392, 1365, 1168), (1084, 1083, 1196, 1119), (1221, 1402, 1401, 1241), (1239, 1233, 1403, 1236), (1393, 1234, 1406, 1401), (1234, 1399, 1408, 1406), (1407, 1406, 1408, 1207), (1241, 1401, 1406, 1407), (1399, 1396, 1409, 1408), (1396, 1395, 1410, 1409), (1409, 1277, 1207, 1408), (1395, 1403, 1411, 1410), (1403, 1233, 1405, 1411), (1411, 1413, 1163, 1410), (1114, 1413, 1411, 1405), (1114, 1405, 1402, 1221), (1163, 1277, 1409, 1410), (1163, 1178, 1242, 1277), (1178, 1122, 1243, 1242), (1218, 1422, 1421, 1205), (1223, 1229, 1423, 1226), (1412, 1228, 1426, 1421), (1228, 1419, 1428, 1426), (1081, 1426, 1428, 1130), (1205, 1421, 1426, 1081), (1419, 1416, 1429, 1428), (1416, 1415, 1430, 1429), (1429, 1232, 1130, 1428), (1415, 1423, 1431, 1430), (1423, 1229, 1425, 1431), (1431, 1432, 1231, 1430), (1113, 1432, 1431, 1425), (1113, 1425, 1422, 1218), (1231, 1232, 1429, 1430), (1282, 1230, 1221, 1241), (1130, 1232, 1230, 1282), (1424, 1440, 1439, 1075), (1216, 1210, 1441, 1213), (1382, 1211, 1444, 1439), (1211, 1437, 1446, 1444), (1445, 1444, 1446, 1118), (1075, 1439, 1444, 1445), (1437, 1434, 1447, 1446), (1434, 1433, 1448, 1447), (1447, 1219, 1118, 1446), (1433, 1441, 1449, 1448), (1441, 1210, 1443, 1449), (1449, 1450, 1166, 1448), (1102, 1450, 1449, 1443), (1102, 1443, 1440, 1424), (1166, 1219, 1447, 1448), (1166, 1176, 1220, 1219), (1176, 1113, 1218, 1220), (1075, 1079, 1404, 1424), (1170, 1209, 1404, 1079), (1318, 1183, 1177, 1442), (1288, 1318, 1442, 1287), (1185, 1284, 1452, 1451), (1280, 1310, 1452, 1284), (1187, 1290, 1453, 1348), (1290, 1269, 1373, 1453), (1189, 1454, 1340, 1165), (1107, 1458, 1460, 1111), (1106, 1457, 1459, 1110), (1111, 1460, 1459, 1112), (1086, 1455, 1457, 1106), (1085, 1456, 1450, 1102), (1094, 1455, 1454, 1189), (1088, 1456, 1458, 1107), (1142, 1464, 1432, 1113), (1132, 1461, 1467, 1131), (1137, 1466, 1467, 1133), (1141, 1463, 1466, 1137), (1139, 1463, 1465, 1191), (1140, 1464, 1462, 1136), (1136, 1462, 1461, 1132), (1193, 1474, 1357, 1184), (1117, 1468, 1469, 1126), (1104, 1472, 1474, 1193), (1093, 1470, 1413, 1114), (1103, 1470, 1473, 1123), (1127, 1471, 1469, 1128), (1095, 1472, 1468, 1117), (1123, 1473, 1471, 1127), (1144, 1476, 1480, 1148), (1092, 1479, 1391, 1122), (1083, 1477, 1475, 1196), (1084, 1479, 1481, 1145), (1090, 1477, 1476, 1144), (1145, 1481, 1478, 1149), (1149, 1478, 1480, 1150), (1196, 1475, 1374, 1167), (1191, 1465, 1319, 1280), (1484, 1096, 1187, 1351), (1186, 1097, 1484, 1351), (1269, 1096, 1485, 1368), (1096, 1484, 1491, 1486), (1483, 1098, 1488, 1490), (1485, 1096, 1486, 1492), (1097, 1483, 1490, 1487), (1484, 1097, 1487, 1491), (1098, 1482, 1489, 1488), (1487, 1490, 1076, 1100), (1491, 1487, 1100, 1161), (1486, 1491, 1161, 1099), (1493, 1089, 1082, 1091), (1496, 1162, 1099, 1161), (1495, 1496, 1161, 1100), (1494, 1495, 1100, 1076), (1160, 1494, 1076, 1101), (1501, 1493, 1498, 1499), (1160, 1497, 1500, 1494), (1496, 1499, 1498, 1162), (1500, 1497, 1493, 1501), (1501, 1499, 1496, 1495), (1500, 1501, 1495, 1494), (1089, 1493, 1497, 1160), (1162, 1498, 1493, 1091), (1080, 1482, 1334, 1170), (1489, 1482, 1080, 1073), (1488, 1489, 1073, 1101), (1492, 1486, 1099, 1070), (1485, 1492, 1070, 1078), (1368, 1485, 1078, 1168), (1118, 1513, 1502, 1445), (1118, 1201, 1427, 1513), (1200, 1502, 1515, 1514), (1525, 1524, 1517, 1516), (1528, 1527, 1519, 1518), (1518, 1519, 1197, 1198), (1513, 1520, 1515, 1502), (1385, 1197, 1521, 1152), (1197, 1519, 1522, 1521), (1529, 1522, 1519, 1527), (1526, 1523, 1517, 1524), (1520, 1526, 1524, 1515), (1514, 1515, 1524, 1525), (1523, 1529, 1527, 1517), (1516, 1517, 1527, 1528), (1520, 1513, 1427, 1508), (1526, 1520, 1508, 1510), (1523, 1526, 1510, 1511), (1529, 1523, 1511, 1512), (1522, 1529, 1512, 1509), (1521, 1522, 1509, 1504), (1152, 1521, 1504, 1202), (1061, 1074, 1516, 1528), (1069, 1061, 1528, 1518), (1077, 1069, 1518, 1198), (1204, 1077, 1198, 1087), (1525, 1516, 1074, 1071), (1514, 1525, 1071, 1072), (1200, 1514, 1072, 1199), (1075, 1200, 1199, 1079)])
me_plane.use_remesh_preserve_volume = False
me_plane.use_remesh_preserve_attributes = False
me_plane.use_mirror_vertex_groups = False
me_plane.update()

# ---- objects
ob_plane = bpy.data.objects.new('Plane', me_plane)
ob_lamp = bpy.data.objects.new('Lamp', light_lamp)
ob_camera = bpy.data.objects.new('Camera', cam_camera)

# ---- transforms, parenting, visibility, modifiers, constraints
ob_plane.location = (0.0, 0.0, 0.0)
ob_plane.rotation_euler = (-1.571, -2.22e-16, 2.22e-16)
ob_plane.scale = (0.1663, 0.1663, 0.1663)
ob_plane.lineart.crease_threshold = 0.0
_m = ob_plane.modifiers.new('Mirror', 'MIRROR')
_m.use_clip = True
ob_lamp.location = (4.076, 1.005, 5.904)
ob_lamp.rotation_euler = (0.6503, 0.05522, 1.866)
ob_lamp.lock_rotations_4d = False
ob_lamp.empty_display_type = 'ARROWS'
ob_lamp.color = (0.0, 0.0, 0.0, 0.0)
ob_lamp.lineart.crease_threshold = 0.0
ob_camera.location = (7.481, -6.508, 5.344)
ob_camera.rotation_euler = (1.109, 0.0, 0.8149)
ob_camera.lock_rotations_4d = False
ob_camera.empty_display_type = 'ARROWS'
ob_camera.color = (0.0, 0.0, 0.0, 0.0)
ob_camera.display_type = 'WIRE'
ob_camera.lineart.crease_threshold = 0.0

# ---- collection membership
col_collection_1.objects.link(ob_plane)
col_collection_1.objects.link(ob_lamp)
col_collection_1.objects.link(ob_camera)

# ---- scene / render settings (as saved in the file)
scene.camera = ob_camera
scene.frame_start = 1; scene.frame_end = 250; scene.frame_set(0)
scene.render.engine = 'BLENDER_EEVEE_NEXT'
scene.render.resolution_percentage = 50
scene.render.dither_intensity = 0.0
scene.cycles.use_denoising = False
scene.cycles.samples = 128
scene.cycles.sampling_pattern = 'TABULATED_SOBOL'
scene.cycles.use_adaptive_sampling = False
scene.cycles.use_light_tree = False
scene.cycles.blur_glossy = 0.0
scene.cycles.sample_clamp_indirect = 0.0
scene.view_settings.view_transform = 'Standard'
bpy.context.view_layer.update()
